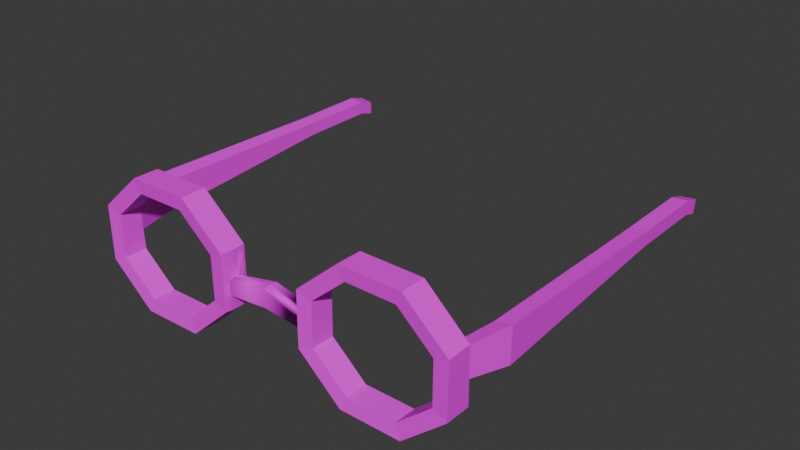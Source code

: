 # Source: Glasses.blend  (saved by Blender 5.1.30; exported with 4.5.12 LTS)
import bpy
from mathutils import Matrix  # noqa: F401  (used for matrix-valued properties, if any)

bpy.ops.wm.read_factory_settings(use_empty=True)
scene = bpy.context.scene
scene.name = 'Scene'

# ---- collections
col_collection = bpy.data.collections.new('Collection'); scene.collection.children.link(col_collection)

# ---- images (referenced by path relative to the original .blend; pixels are not part of the script)
import os
ASSET_DIR = os.environ.get("B2B_ASSET_DIR", "")  # directory of the original .blend (textures are referenced by path, not embedded)
HERE = os.path.dirname(os.path.abspath(__file__))  # packed textures are extracted next to this script under _unpacked/

def load_image(name, relpath, width, height, colorspace="sRGB"):
    """Load a texture the original file referenced (path relative to the .blend, or extracted next to this script)."""
    p = next((c for c in (os.path.join(HERE, relpath), os.path.join(ASSET_DIR, relpath)) if relpath and os.path.exists(c)), "")
    if p:
        img = bpy.data.images.load(p, check_existing=True)
        img.name = name
    else:  # same state as the original file: an image datablock whose file is absent (Cycles renders it pink)
        img = bpy.data.images.new(name, width, height)
        img.source = "FILE"
        img.filepath = "//" + (relpath or name)
    img.colorspace_settings.name = colorspace
    return img
img_castletexture_png = load_image('castletexture.png', 'castletexture.png', 1024, 1024, 'sRGB')
img_castletexture_png_001 = load_image('castletexture.png.001', 'castletexture.png', 1024, 1024, 'sRGB')

# ---- materials (node trees are filled in below, after node groups)
mat_material_001 = bpy.data.materials.new('Material.001')
mat_material_001.roughness = 0.5257
mat_material_002 = bpy.data.materials.new('Material.002')
mat_material_002.roughness = 0.5257

# ---- material node trees
mat_material_001.use_nodes = True; mat_material_001.node_tree.nodes.clear()
_N = mat_material_001.node_tree.nodes; _L = mat_material_001.node_tree.links
n0 = _N.new('ShaderNodeBsdfPrincipled'); n0.name = 'Principled BSDF'; n0.location = (0, 300)
n0.inputs[2].default_value = 0.5257
n0.inputs[3].default_value = 1.45
n0.inputs[27].default_value = (0.0, 0.0, 0.0, 1.0)
n0.inputs[28].default_value = 1.0
n1 = _N.new('ShaderNodeOutputMaterial'); n1.name = 'Material Output'; n1.location = (280, 300)
n2 = _N.new('ShaderNodeTexImage'); n2.name = 'Image Texture'; n2.location = (-480, 300)
n2.image = img_castletexture_png
_L.new(n2.outputs[0], n0.inputs[0])
_L.new(n0.outputs[0], n1.inputs[0])
n1.is_active_output = True
mat_material_002.use_nodes = True; mat_material_002.node_tree.nodes.clear()
_N = mat_material_002.node_tree.nodes; _L = mat_material_002.node_tree.links
n0 = _N.new('ShaderNodeBsdfPrincipled'); n0.name = 'Principled BSDF'; n0.location = (0, 300)
n0.inputs[2].default_value = 0.5257
n0.inputs[3].default_value = 1.45
n0.inputs[27].default_value = (0.0, 0.0, 0.0, 1.0)
n0.inputs[28].default_value = 1.0
n1 = _N.new('ShaderNodeOutputMaterial'); n1.name = 'Material Output'; n1.location = (280, 300)
n2 = _N.new('ShaderNodeTexImage'); n2.name = 'Image Texture'; n2.location = (-480, 300)
n2.image = img_castletexture_png_001
_L.new(n2.outputs[0], n0.inputs[0])
_L.new(n0.outputs[0], n1.inputs[0])
n1.is_active_output = True

# ---- world
world_world = bpy.data.worlds.new('World'); scene.world = world_world
world_world.use_nodes = True; world_world.node_tree.nodes.clear()
_N = world_world.node_tree.nodes; _L = world_world.node_tree.links
n0 = _N.new('ShaderNodeOutputWorld'); n0.name = 'World Output'; n0.location = (200, 100)
n1 = _N.new('ShaderNodeBackground'); n1.name = 'Background'; n1.location = (-200, 100)
n1.inputs[0].default_value = (0.05088, 0.05088, 0.05088, 1.0)
_L.new(n1.outputs[0], n0.inputs[0])
n0.is_active_output = True
world_world.color = (0.05088, 0.05088, 0.05088)
world_world.sun_shadow_jitter_overblur = 0.0

# ---- meshes
me_cylinder = bpy.data.meshes.new('Cylinder')
me_cylinder.from_pydata([(-0.0143, 0.0171, -0.001715), (-0.01426, 0.01288, -0.001715), (-0.01438, 0.02555, 0.001715), (-0.02806, 0.03738, -0.003431), (-0.02806, 0.03738, 0.003431), (-0.01438, 0.02555, -0.003431), (-0.01438, 0.02555, 0.003431), (-0.01421, 0.00866, -0.003431), (-0.01421, 0.00866, 0.003431), (-0.02766, -0.003385, -0.003431), (-0.02766, -0.003385, 0.003431), (-0.04685, -0.003532, -0.003431), (-0.04685, -0.003532, 0.003431), (-0.06053, 0.008304, -0.003431), (-0.06053, 0.008304, 0.003431), (-0.0607, 0.02519, -0.003431), (-0.0607, 0.02519, 0.003431), (-0.04725, 0.03723, -0.003431), (-0.04725, 0.03723, 0.003431), (-0.02947, 0.03433, -0.002918), (-0.02947, 0.03433, 0.002918), (-0.01783, 0.02426, -0.002918), (-0.01783, 0.02426, 0.002918), (-0.01768, 0.009894, -0.002918), (-0.01768, 0.009894, 0.002918), (-0.02912, -0.000352, -0.002918), (-0.02912, -0.000352, 0.002918), (-0.04544, -0.000477, -0.002918), (-0.04544, -0.000477, 0.002918), (-0.05708, 0.009591, -0.002918), (-0.05708, 0.009591, 0.002918), (-0.05723, 0.02396, -0.002918), (-0.05723, 0.02396, 0.002918), (-0.04579, 0.0342, -0.002918), (-0.04579, 0.0342, 0.002918), (-0.01421, 0.00866, 0.001715), (-0.01438, 0.02555, -0.001715), (-0.01421, 0.00866, -0.001715), (-0.0143, 0.0171, 0.001715), (-0.01426, 0.01288, 0.001715), (0.0143, 0.0171, 0.001715), (0.01426, 0.01288, 0.001715), (0.01438, 0.02555, -0.001715), (0.02806, 0.03738, 0.003431), (0.02806, 0.03738, -0.003431), (0.01438, 0.02555, 0.003431), (0.01438, 0.02555, -0.003431), (0.01421, 0.00866, 0.003431), (0.01421, 0.00866, -0.003431), (0.02766, -0.003385, 0.003431), (0.02766, -0.003385, -0.003431), (0.04685, -0.003532, 0.003431), (0.04685, -0.003532, -0.003431), (0.06053, 0.008304, 0.003431), (0.06053, 0.008304, -0.003431), (0.0607, 0.02519, 0.003431), (0.0607, 0.02519, -0.003431), (0.04725, 0.03723, 0.003431), (0.04725, 0.03723, -0.003431), (0.02947, 0.03433, 0.002918), (0.02947, 0.03433, -0.002918), (0.01783, 0.02426, 0.002918), (0.01783, 0.02426, -0.002918), (0.01768, 0.009894, 0.002918), (0.01768, 0.009894, -0.002918), (0.02912, -0.000352, 0.002918), (0.02912, -0.000352, -0.002918), (0.04544, -0.000477, 0.002918), (0.04544, -0.000477, -0.002918), (0.05708, 0.009591, 0.002918), (0.05708, 0.009591, -0.002918), (0.05723, 0.02396, 0.002918), (0.05723, 0.02396, -0.002918), (0.04579, 0.0342, 0.002918), (0.04579, 0.0342, -0.002918), (0.01421, 0.00866, -0.001715), (0.01438, 0.02555, 0.001715), (0.01421, 0.00866, 0.001715), (0.0143, 0.0171, -0.001715), (0.01426, 0.01288, -0.001715), (-0.01428, 0.01499, 0.001715), (-0.01426, 0.01288, 0.0), (-0.01428, 0.01499, -0.001715), (-0.0143, 0.0171, 0.0), (0.01428, 0.01499, -0.001715), (0.01426, 0.01288, 0.0), (0.01428, 0.01499, 0.001715), (0.0143, 0.0171, 0.0), (0.0, 0.01505, 0.001715), (0.0, 0.01927, 0.001715), (0.0, 0.01927, -0.001715), (0.0, 0.01505, -0.001715), (0.0, 0.01716, -0.001715), (0.0, 0.01505, 0.0), (0.0, 0.01927, 0.0), (0.0, 0.01716, 0.001715), (0.01428, 0.01499, 0.0), (-0.01428, 0.01499, 0.0), (-0.06414, 0.01607, -0.01553), (-0.06432, 0.02593, -0.01553), (-0.06049, 0.01682, -0.01502), (-0.06064, 0.02521, -0.01502), (0.06414, 0.01607, -0.01553), (0.06432, 0.02593, -0.01553), (0.06049, 0.01682, -0.01502), (0.06064, 0.02521, -0.01502), (-0.06414, 0.02171, -0.07946), (-0.06432, 0.02491, -0.07946), (-0.06049, 0.02195, -0.07895), (-0.06064, 0.02467, -0.07895), (0.06414, 0.02171, -0.07946), (0.06432, 0.02491, -0.07946), (0.06049, 0.02195, -0.07895), (0.06064, 0.02467, -0.07895), (-0.06414, 0.0219, -0.1037), (-0.06432, 0.02509, -0.1037), (-0.06049, 0.02214, -0.1032), (-0.06064, 0.02486, -0.1032), (0.06414, 0.0219, -0.1037), (0.06432, 0.02509, -0.1037), (0.06049, 0.02214, -0.1032), (0.06064, 0.02486, -0.1032), (-0.06414, 0.02036, -0.1083), (-0.06432, 0.02389, -0.1083), (-0.06049, 0.02063, -0.1078), (-0.06064, 0.02363, -0.1078), (0.06414, 0.02036, -0.1083), (0.06432, 0.02389, -0.1083), (0.06049, 0.02063, -0.1078), (0.06064, 0.02363, -0.1078), (-0.06061, 0.01675, -0.003431), (0.05715, 0.01677, -0.002918), (0.06061, 0.01675, -0.003431), (-0.05715, 0.01677, -0.002918)], [], [(38, 83, 0, 36, 2), (3, 4, 6, 2, 36, 5), (7, 37, 35, 8, 10, 9), (9, 10, 12, 11), (11, 12, 14, 13), (13, 14, 16, 15, 130), (10, 26, 28, 12), (15, 16, 18, 17), (17, 18, 4, 3), (12, 28, 30, 14), (19, 21, 22, 20), (21, 23, 24, 22), (23, 25, 26, 24), (25, 27, 28, 26), (27, 29, 30, 28), (29, 133, 31, 32, 30), (14, 30, 32, 16), (31, 33, 34, 32), (33, 19, 20, 34), (16, 32, 34, 18), (8, 24, 26, 10), (6, 22, 24, 8), (4, 20, 22, 6), (18, 34, 20, 4), (5, 21, 19, 3), (3, 19, 33, 17), (17, 33, 31, 15), (13, 29, 27, 11), (11, 27, 25, 9), (9, 25, 23, 7), (7, 23, 21, 5), (36, 0, 82, 1, 37, 7, 5), (8, 35, 39, 80, 38, 2, 6), (97, 82, 0, 83), (35, 37, 1, 81, 39), (78, 87, 40, 76, 42), (43, 44, 46, 42, 76, 45), (47, 77, 75, 48, 50, 49), (49, 50, 52, 51), (51, 52, 54, 53), (53, 54, 132, 56, 55), (50, 66, 68, 52), (55, 56, 58, 57), (57, 58, 44, 43), (52, 68, 70, 54), (59, 61, 62, 60), (61, 63, 64, 62), (63, 65, 66, 64), (65, 67, 68, 66), (67, 69, 70, 68), (69, 71, 72, 131, 70), (71, 73, 74, 72), (73, 59, 60, 74), (56, 72, 74, 58), (48, 64, 66, 50), (46, 62, 64, 48), (44, 60, 62, 46), (58, 74, 60, 44), (45, 61, 59, 43), (43, 59, 73, 57), (57, 73, 71, 55), (55, 71, 69, 53), (53, 69, 67, 51), (51, 67, 65, 49), (49, 65, 63, 47), (47, 63, 61, 45), (76, 40, 86, 41, 77, 47, 45), (48, 75, 79, 84, 78, 42, 46), (96, 86, 40, 87), (75, 77, 41, 85, 79), (95, 88, 41, 86), (94, 89, 40, 87), (93, 85, 41, 88), (92, 90, 78, 84), (91, 92, 84, 79), (1, 82, 92, 91), (82, 0, 90, 92), (81, 93, 88, 39), (1, 91, 93, 81), (91, 79, 85, 93), (90, 94, 87, 78), (0, 83, 94, 90), (83, 38, 89, 94), (89, 95, 86, 40), (38, 80, 95, 89), (80, 39, 88, 95), (84, 96, 87, 78), (79, 85, 96, 84), (85, 41, 86, 96), (80, 97, 83, 38), (39, 81, 97, 80), (81, 1, 82, 97), (104, 105, 113, 112), (102, 104, 112, 110), (106, 107, 115, 114), (107, 109, 117, 115), (100, 98, 106, 108), (101, 100, 108, 109), (105, 103, 111, 113), (103, 102, 110, 111), (99, 101, 109, 107), (98, 99, 107, 106), (119, 118, 126, 127), (121, 119, 127, 129), (110, 112, 120, 118), (112, 113, 121, 120), (108, 106, 114, 116), (109, 108, 116, 117), (113, 111, 119, 121), (111, 110, 118, 119), (123, 125, 124, 122), (126, 128, 129, 127), (115, 117, 125, 123), (114, 115, 123, 122), (118, 120, 128, 126), (120, 121, 129, 128), (116, 114, 122, 124), (117, 116, 124, 125), (104, 131, 72, 105), (104, 102, 132, 131), (72, 56, 103, 105), (102, 103, 56, 132), (54, 70, 131, 132), (98, 100, 133, 130), (31, 101, 99, 15), (15, 99, 98, 130), (31, 133, 100, 101), (29, 13, 130, 133)])
me_cylinder.polygons.foreach_set('use_smooth', [True] * 128)
_k = set([(0, 90), (1, 91), (2, 6), (2, 36), (3, 4), (3, 5), (3, 17), (3, 19), (4, 6), (4, 18), (4, 20), (5, 7), (5, 21), (5, 36), (6, 8), (6, 22), (7, 9), (7, 23), (7, 37), (8, 10), (8, 24), (8, 35), (9, 10), (9, 11), (9, 25), (10, 12), (10, 26), (11, 12), (11, 13), (11, 27), (12, 14), (12, 28), (13, 14), (13, 29), (13, 130), (14, 16), (14, 30), (15, 16), (15, 17), (15, 31), (15, 99), (15, 130), (16, 18), (16, 32), (17, 18), (17, 33), (18, 34), (19, 20), (19, 21), (19, 33), (20, 22), (20, 34), (21, 22), (21, 23), (22, 24), (23, 24), (23, 25), (24, 26), (25, 26), (25, 27), (26, 28), (27, 28), (27, 29), (28, 30), (29, 30), (29, 133), (30, 32), (31, 32), (31, 33), (31, 101), (31, 133), (32, 34), (33, 34), (35, 37), (38, 89), (39, 88), (40, 89), (41, 88), (42, 46), (42, 76), (43, 44), (43, 45), (43, 57), (43, 59), (44, 46), (44, 58), (44, 60), (45, 47), (45, 61), (45, 76), (46, 48), (46, 62), (47, 49), (47, 63), (47, 77), (48, 50), (48, 64), (48, 75), (49, 50), (49, 51), (49, 65), (50, 52), (50, 66), (51, 52), (51, 53), (51, 67), (52, 54), (52, 68), (53, 54), (53, 55), (53, 69), (54, 70), (54, 132), (55, 56), (55, 57), (55, 71), (56, 58), (56, 72), (56, 103), (56, 132), (57, 58), (57, 73), (58, 74), (59, 60), (59, 61), (59, 73), (60, 62), (60, 74), (61, 62), (61, 63), (62, 64), (63, 64), (63, 65), (64, 66), (65, 66), (65, 67), (66, 68), (67, 68), (67, 69), (68, 70), (69, 70), (69, 71), (70, 131), (71, 72), (71, 73), (72, 74), (72, 105), (72, 131), (73, 74), (75, 77), (78, 90), (79, 91), (88, 93), (89, 94), (90, 94), (91, 93), (98, 99), (98, 100), (98, 106), (98, 130), (99, 101), (99, 107), (100, 101), (100, 108), (100, 133), (101, 109), (102, 103), (102, 104), (102, 110), (102, 132), (103, 105), (103, 111), (104, 105), (104, 112), (104, 131), (105, 113), (106, 107), (106, 108), (106, 114), (107, 109), (107, 115), (108, 109), (108, 116), (109, 117), (110, 111), (110, 112), (110, 118), (111, 113), (111, 119), (112, 113), (112, 120), (113, 121), (114, 115), (114, 116), (114, 122), (115, 117), (115, 123), (116, 117), (116, 124), (117, 125), (118, 119), (118, 120), (118, 126), (119, 121), (119, 127), (120, 121), (120, 128), (121, 129), (122, 123), (122, 124), (123, 125), (124, 125), (126, 127), (126, 128), (127, 129), (128, 129), (130, 133), (131, 132)])
me_cylinder.attributes.new('sharp_edge', 'BOOLEAN', 'EDGE').data.foreach_set('value', [ (min(e.vertices), max(e.vertices)) in _k for e in me_cylinder.edges])
_uv = me_cylinder.uv_layers.new(name='UVMap')
_uv.uv.foreach_set('vector', [0.4232, 0.7809, 0.4235, 0.7788, 0.4237, 0.7767, 0.4242, 0.7767, 0.4242, 0.7822, 0.427, 0.774, 0.427, 0.785, 0.4242, 0.7767, 0.4242, 0.7754, 0.4242, 0.7747, 0.4242, 0.774, 0.4215, 0.774, 0.4215, 0.7767, 0.4215, 0.7822, 0.4215, 0.785, 0.4187, 0.785, 0.4187, 0.774, 0.4187, 0.774, 0.4187, 0.785, 0.416, 0.785, 0.416, 0.774, 0.416, 0.774, 0.416, 0.785, 0.4133, 0.785, 0.4133, 0.774, 0.4133, 0.774, 0.4133, 0.785, 0.4105, 0.785, 0.4105, 0.774, 0.4119, 0.774, 0.4187, 0.785, 0.4187, 0.785, 0.416, 0.785, 0.416, 0.785, 0.4105, 0.774, 0.4105, 0.785, 0.4078, 0.785, 0.4078, 0.774, 0.4078, 0.774, 0.4078, 0.785, 0.405, 0.785, 0.405, 0.774, 0.416, 0.785, 0.416, 0.785, 0.4133, 0.785, 0.4133, 0.785, 0.427, 0.774, 0.4242, 0.774, 0.4242, 0.785, 0.427, 0.785, 0.4242, 0.774, 0.4215, 0.774, 0.4215, 0.785, 0.4242, 0.785, 0.4215, 0.774, 0.4187, 0.774, 0.4187, 0.785, 0.4215, 0.785, 0.4187, 0.774, 0.416, 0.774, 0.416, 0.785, 0.4187, 0.785, 0.416, 0.774, 0.4133, 0.774, 0.4133, 0.785, 0.416, 0.785, 0.4133, 0.774, 0.4119, 0.774, 0.4105, 0.774, 0.4105, 0.785, 0.4133, 0.785, 0.4133, 0.785, 0.4133, 0.785, 0.4105, 0.785, 0.4105, 0.785, 0.4105, 0.774, 0.4078, 0.774, 0.4078, 0.785, 0.4105, 0.785, 0.4078, 0.774, 0.405, 0.774, 0.405, 0.785, 0.4078, 0.785, 0.4105, 0.785, 0.4105, 0.785, 0.4078, 0.785, 0.4078, 0.785, 0.4215, 0.785, 0.4215, 0.785, 0.4187, 0.785, 0.4187, 0.785, 0.4242, 0.785, 0.4242, 0.785, 0.4215, 0.785, 0.4235, 0.785, 0.427, 0.785, 0.427, 0.785, 0.4242, 0.785, 0.4242, 0.785, 0.4078, 0.785, 0.4078, 0.785, 0.405, 0.785, 0.427, 0.785, 0.4242, 0.774, 0.4242, 0.774, 0.427, 0.774, 0.427, 0.774, 0.427, 0.774, 0.427, 0.774, 0.4078, 0.774, 0.4078, 0.774, 0.4078, 0.774, 0.4078, 0.774, 0.4105, 0.774, 0.4105, 0.774, 0.4133, 0.774, 0.4133, 0.774, 0.416, 0.774, 0.416, 0.774, 0.416, 0.774, 0.416, 0.774, 0.4187, 0.774, 0.4187, 0.774, 0.4187, 0.774, 0.4187, 0.774, 0.4215, 0.774, 0.4215, 0.774, 0.4215, 0.774, 0.4215, 0.774, 0.4242, 0.774, 0.4229, 0.774, 0.4242, 0.7767, 0.4232, 0.7767, 0.4229, 0.7767, 0.4227, 0.7767, 0.4222, 0.7767, 0.4222, 0.774, 0.4242, 0.774, 0.4222, 0.785, 0.4222, 0.7795, 0.4227, 0.7802, 0.4232, 0.7809, 0.4237, 0.7815, 0.4242, 0.7822, 0.4242, 0.785, 0.4229, 0.7786, 0.4229, 0.7767, 0.4232, 0.7767, 0.4232, 0.7788, 0.4222, 0.7795, 0.4222, 0.7767, 0.4227, 0.7767, 0.4227, 0.7785, 0.4227, 0.7802, 0.4232, 0.7809, 0.4235, 0.7788, 0.4237, 0.7767, 0.4242, 0.7767, 0.4242, 0.7822, 0.427, 0.774, 0.427, 0.785, 0.4242, 0.7767, 0.4242, 0.7754, 0.4242, 0.7747, 0.4242, 0.774, 0.4215, 0.774, 0.4215, 0.7767, 0.4215, 0.7822, 0.4215, 0.785, 0.4187, 0.785, 0.4187, 0.774, 0.4187, 0.774, 0.4187, 0.785, 0.416, 0.785, 0.416, 0.774, 0.416, 0.774, 0.416, 0.785, 0.4133, 0.785, 0.4133, 0.774, 0.4133, 0.774, 0.4133, 0.785, 0.4119, 0.785, 0.4105, 0.785, 0.4105, 0.774, 0.4187, 0.785, 0.4187, 0.785, 0.416, 0.785, 0.416, 0.785, 0.4105, 0.774, 0.4105, 0.785, 0.4078, 0.785, 0.4078, 0.774, 0.4078, 0.774, 0.4078, 0.785, 0.405, 0.785, 0.405, 0.774, 0.416, 0.785, 0.416, 0.785, 0.4133, 0.785, 0.4133, 0.785, 0.427, 0.774, 0.4242, 0.774, 0.4242, 0.785, 0.427, 0.785, 0.4242, 0.774, 0.4215, 0.774, 0.4215, 0.785, 0.4242, 0.785, 0.4215, 0.774, 0.4187, 0.774, 0.4187, 0.785, 0.4215, 0.785, 0.4187, 0.774, 0.416, 0.774, 0.416, 0.785, 0.4187, 0.785, 0.416, 0.774, 0.4133, 0.774, 0.4133, 0.785, 0.416, 0.785, 0.4133, 0.774, 0.4105, 0.774, 0.4105, 0.785, 0.4119, 0.785, 0.4133, 0.785, 0.4105, 0.774, 0.4078, 0.774, 0.4078, 0.785, 0.4105, 0.785, 0.4078, 0.774, 0.405, 0.774, 0.405, 0.785, 0.4078, 0.785, 0.4105, 0.785, 0.4105, 0.785, 0.4078, 0.785, 0.4078, 0.785, 0.4215, 0.785, 0.4215, 0.785, 0.4187, 0.785, 0.4187, 0.785, 0.4242, 0.785, 0.4242, 0.785, 0.4215, 0.785, 0.4235, 0.785, 0.427, 0.785, 0.427, 0.785, 0.4242, 0.785, 0.4242, 0.785, 0.4078, 0.785, 0.4078, 0.785, 0.405, 0.785, 0.427, 0.785, 0.4242, 0.774, 0.4242, 0.774, 0.427, 0.774, 0.427, 0.774, 0.427, 0.774, 0.427, 0.774, 0.4078, 0.774, 0.4078, 0.774, 0.4078, 0.774, 0.4078, 0.774, 0.4105, 0.774, 0.4105, 0.774, 0.4105, 0.774, 0.4105, 0.774, 0.4133, 0.774, 0.4133, 0.774, 0.4133, 0.774, 0.4133, 0.774, 0.416, 0.774, 0.416, 0.774, 0.416, 0.774, 0.416, 0.774, 0.4187, 0.774, 0.4187, 0.774, 0.4187, 0.774, 0.4187, 0.774, 0.4215, 0.774, 0.4215, 0.774, 0.4215, 0.774, 0.4215, 0.774, 0.4242, 0.774, 0.4229, 0.774, 0.4242, 0.7767, 0.4232, 0.7767, 0.4229, 0.7767, 0.4227, 0.7767, 0.4222, 0.7767, 0.4222, 0.774, 0.4242, 0.774, 0.4222, 0.785, 0.4222, 0.7795, 0.4227, 0.7802, 0.4232, 0.7809, 0.4237, 0.7815, 0.4242, 0.7822, 0.4242, 0.785, 0.4229, 0.7786, 0.4229, 0.7767, 0.4232, 0.7767, 0.4232, 0.7788, 0.4222, 0.7795, 0.4222, 0.7767, 0.4227, 0.7767, 0.4227, 0.7785, 0.4227, 0.7802, 0.4231, 0.7788, 0.4227, 0.7785, 0.4227, 0.7767, 0.4229, 0.7767, 0.405, 0.763, 0.405, 0.763, 0.405, 0.763, 0.405, 0.763, 0.405, 0.763, 0.405, 0.763, 0.405, 0.763, 0.405, 0.763, 0.405, 0.763, 0.405, 0.763, 0.405, 0.763, 0.405, 0.763, 0.405, 0.763, 0.405, 0.763, 0.405, 0.763, 0.405, 0.763, 0.405, 0.763, 0.405, 0.763, 0.405, 0.763, 0.405, 0.763, 0.405, 0.763, 0.405, 0.763, 0.405, 0.763, 0.405, 0.763, 0.405, 0.763, 0.405, 0.763, 0.405, 0.763, 0.405, 0.763, 0.405, 0.763, 0.405, 0.763, 0.405, 0.763, 0.405, 0.763, 0.405, 0.763, 0.405, 0.763, 0.405, 0.763, 0.405, 0.763, 0.405, 0.763, 0.405, 0.763, 0.405, 0.763, 0.405, 0.763, 0.405, 0.763, 0.405, 0.763, 0.405, 0.763, 0.405, 0.763, 0.405, 0.763, 0.405, 0.763, 0.405, 0.763, 0.405, 0.763, 0.4235, 0.7791, 0.4231, 0.7788, 0.4229, 0.7767, 0.4232, 0.7767, 0.4237, 0.7815, 0.4232, 0.7809, 0.4231, 0.7788, 0.4235, 0.7791, 0.4232, 0.7809, 0.4227, 0.7802, 0.4227, 0.7785, 0.4231, 0.7788, 0.4229, 0.7805, 0.4229, 0.7786, 0.4232, 0.7788, 0.4232, 0.7809, 0.4227, 0.7802, 0.4227, 0.7785, 0.4229, 0.7786, 0.4229, 0.7805, 0.4227, 0.7785, 0.4227, 0.7767, 0.4229, 0.7767, 0.4229, 0.7786, 0.4229, 0.7805, 0.4229, 0.7786, 0.4232, 0.7788, 0.4232, 0.7809, 0.4227, 0.7802, 0.4227, 0.7785, 0.4229, 0.7786, 0.4229, 0.7805, 0.4227, 0.7785, 0.4227, 0.7767, 0.4229, 0.7767, 0.4229, 0.7786, 0.4133, 0.785, 0.4105, 0.785, 0.4105, 0.785, 0.4133, 0.785, 0.4133, 0.785, 0.4133, 0.785, 0.4133, 0.785, 0.4133, 0.785, 0.4133, 0.774, 0.4105, 0.774, 0.4105, 0.774, 0.4133, 0.774, 0.4105, 0.774, 0.4105, 0.774, 0.4105, 0.774, 0.4105, 0.774, 0.4133, 0.774, 0.4133, 0.774, 0.4133, 0.774, 0.4133, 0.774, 0.4105, 0.774, 0.4133, 0.774, 0.4133, 0.774, 0.4105, 0.774, 0.4105, 0.785, 0.4105, 0.785, 0.4105, 0.785, 0.4105, 0.785, 0.4105, 0.785, 0.4133, 0.785, 0.4133, 0.785, 0.4105, 0.785, 0.4105, 0.774, 0.4105, 0.774, 0.4105, 0.774, 0.4105, 0.774, 0.4133, 0.774, 0.4105, 0.774, 0.4105, 0.774, 0.4133, 0.774, 0.4105, 0.785, 0.4133, 0.785, 0.4133, 0.785, 0.4105, 0.785, 0.4105, 0.785, 0.4105, 0.785, 0.4105, 0.785, 0.4105, 0.785, 0.4133, 0.785, 0.4133, 0.785, 0.4133, 0.785, 0.4133, 0.785, 0.4133, 0.785, 0.4105, 0.785, 0.4105, 0.785, 0.4133, 0.785, 0.4133, 0.774, 0.4133, 0.774, 0.4133, 0.774, 0.4133, 0.774, 0.4105, 0.774, 0.4133, 0.774, 0.4133, 0.774, 0.4105, 0.774, 0.4105, 0.785, 0.4105, 0.785, 0.4105, 0.785, 0.4105, 0.785, 0.4105, 0.785, 0.4133, 0.785, 0.4133, 0.785, 0.4105, 0.785, 0.4105, 0.774, 0.4105, 0.774, 0.4133, 0.774, 0.4133, 0.774, 0.4133, 0.785, 0.4133, 0.785, 0.4105, 0.785, 0.4105, 0.785, 0.4105, 0.774, 0.4105, 0.774, 0.4105, 0.774, 0.4105, 0.774, 0.4133, 0.774, 0.4105, 0.774, 0.4105, 0.774, 0.4133, 0.774, 0.4133, 0.785, 0.4133, 0.785, 0.4133, 0.785, 0.4133, 0.785, 0.4133, 0.785, 0.4105, 0.785, 0.4105, 0.785, 0.4133, 0.785, 0.4133, 0.774, 0.4133, 0.774, 0.4133, 0.774, 0.4133, 0.774, 0.4105, 0.774, 0.4133, 0.774, 0.4133, 0.774, 0.4105, 0.774, 0.4133, 0.785, 0.4119, 0.785, 0.4105, 0.785, 0.4105, 0.785, 0.4133, 0.785, 0.4133, 0.785, 0.405, 0.763, 0.4119, 0.785, 0.4105, 0.785, 0.4105, 0.785, 0.4105, 0.785, 0.4105, 0.785, 0.4133, 0.785, 0.4105, 0.785, 0.4105, 0.785, 0.405, 0.763, 0.4133, 0.785, 0.4133, 0.785, 0.4119, 0.785, 0.405, 0.763, 0.4133, 0.774, 0.4133, 0.774, 0.405, 0.763, 0.405, 0.763, 0.4105, 0.774, 0.4105, 0.774, 0.4105, 0.774, 0.4105, 0.774, 0.4105, 0.774, 0.4105, 0.774, 0.4133, 0.774, 0.405, 0.763, 0.4105, 0.774, 0.405, 0.763, 0.4133, 0.774, 0.4105, 0.774, 0.4133, 0.774, 0.4133, 0.774, 0.405, 0.763, 0.4119, 0.774])
me_cylinder.materials.append(mat_material_001)
me_cylinder.update()
me_cylinder.normals_split_custom_set([tuple(v) for v in zip(*[iter([1.0, 0.009909, 2.383e-05, 1.0, 0.009949, 0.0, 1.0, 0.009909, -2.383e-05, 1.0, 0.009919, -1.787e-05, 1.0, 0.009919, 1.787e-05, 0.6542, 0.7564, 0.0, 0.6542, 0.7564, 0.0, 0.6542, 0.7564, 0.0, 0.6542, 0.7564, 0.0, 0.6542, 0.7564, 0.0, 0.6542, 0.7564, 0.0, 0.6672, -0.7449, 0.0, 0.6672, -0.7449, 0.0, 0.6672, -0.7449, 0.0, 0.6672, -0.7449, 0.0, 0.6672, -0.7449, 0.0, 0.6672, -0.7449, 0.0, 0.007662, -1.0, 0.0, 0.007662, -1.0, 0.0, 0.007662, -1.0, 0.0, 0.007662, -1.0, 0.0, -0.6542, -0.7563, 0.0, -0.6542, -0.7563, 0.0, -0.6542, -0.7563, 0.0, -0.6542, -0.7563, 0.0, -1.0, -0.009948, 1.344e-07, -1.0, -0.009948, 1.344e-07, -1.0, -0.009948, 1.344e-07, -1.0, -0.009948, 1.344e-07, -1.0, -0.009948, 1.344e-07, -0.001273, 0.1662, 0.9861, -0.001273, 0.1662, 0.9861, -0.001273, 0.1662, 0.9861, -0.001273, 0.1662, 0.9861, -0.6672, 0.7449, 0.0, -0.6672, 0.7449, 0.0, -0.6672, 0.7449, 0.0, -0.6672, 0.7449, 0.0, -0.007714, 1.0, 0.0, -0.007714, 1.0, 0.0, -0.007714, 1.0, 0.0, -0.007714, 1.0, 0.0, 0.1027, 0.1187, 0.9876, 0.1027, 0.1187, 0.9876, 0.1027, 0.1187, 0.9876, 0.1027, 0.1187, 0.9876, -0.6542, -0.7563, 0.0, -0.6542, -0.7563, 0.0, -0.6542, -0.7563, 0.0, -0.6542, -0.7563, 0.0, -1.0, -0.009885, 0.0, -1.0, -0.009885, 0.0, -1.0, -0.009885, 0.0, -1.0, -0.009885, 0.0, -0.6672, 0.7449, 0.0, -0.6672, 0.7449, 0.0, -0.6672, 0.7449, 0.0, -0.6672, 0.7449, 0.0, -0.007659, 1.0, 0.0, -0.007659, 1.0, 0.0, -0.007659, 1.0, 0.0, -0.007659, 1.0, 0.0, 0.6542, 0.7564, 0.0, 0.6542, 0.7564, 0.0, 0.6542, 0.7564, 0.0, 0.6542, 0.7564, 0.0, 1.0, 0.009954, 4.266e-05, 1.0, 0.009954, 4.266e-05, 1.0, 0.009954, 4.266e-05, 1.0, 0.009954, 4.266e-05, 1.0, 0.009954, 4.266e-05, 0.1467, 0.00146, 0.9892, 0.1467, 0.00146, 0.9892, 0.1467, 0.00146, 0.9892, 0.1467, 0.00146, 0.9892, 0.6671, -0.7449, 0.0, 0.6671, -0.7449, 0.0, 0.6671, -0.7449, 0.0, 0.6671, -0.7449, 0.0, 0.00772, -1.0, 0.0, 0.00772, -1.0, 0.0, 0.00772, -1.0, 0.0, 0.00772, -1.0, 0.0, 0.1045, -0.1167, 0.9877, 0.1045, -0.1167, 0.9877, 0.1045, -0.1167, 0.9877, 0.1045, -0.1167, 0.9877, -0.1045, 0.1167, 0.9877, -0.1045, 0.1167, 0.9877, -0.1045, 0.1167, 0.9877, -0.1045, 0.1167, 0.9877, -0.1464, -0.001526, 0.9892, -0.1464, -0.001526, 0.9892, -0.1464, -0.001526, 0.9892, -0.1464, -0.001526, 0.9892, -0.1027, -0.1187, 0.9876, -0.1027, -0.1187, 0.9876, -0.1027, -0.1187, 0.9876, -0.1027, -0.1187, 0.9876, 0.001282, -0.1662, 0.9861, 0.001282, -0.1662, 0.9861, 0.001282, -0.1662, 0.9861, 0.001282, -0.1662, 0.9861, -0.1027, -0.1187, -0.9876, -0.1027, -0.1187, -0.9876, -0.1027, -0.1187, -0.9876, -0.1027, -0.1187, -0.9876, 0.001282, -0.1662, -0.9861, 0.001282, -0.1662, -0.9861, 0.001282, -0.1662, -0.9861, 0.001282, -0.1662, -0.9861, 0.1045, -0.1167, -0.9877, 0.1045, -0.1167, -0.9877, 0.1045, -0.1167, -0.9877, 0.1045, -0.1167, -0.9877, 0.1027, 0.1187, -0.9876, 0.1027, 0.1187, -0.9876, 0.1027, 0.1187, -0.9876, 0.1027, 0.1187, -0.9876, -0.001273, 0.1662, -0.9861, -0.001273, 0.1662, -0.9861, -0.001273, 0.1662, -0.9861, -0.001273, 0.1662, -0.9861, -0.1045, 0.1167, -0.9877, -0.1045, 0.1167, -0.9877, -0.1045, 0.1167, -0.9877, -0.1045, 0.1167, -0.9877, -0.1467, -0.001451, -0.9892, -0.1467, -0.001451, -0.9892, -0.1467, -0.001451, -0.9892, -0.1467, -0.001451, -0.9892, 1.0, 0.009919, -1.787e-05, 1.0, 0.009909, -2.383e-05, 1.0, 0.009889, -3.575e-05, 1.0, 0.009909, -2.383e-05, 1.0, 0.009919, -1.787e-05, 1.0, 0.009889, -3.575e-05, 1.0, 0.009889, -3.575e-05, 1.0, 0.009889, 3.575e-05, 1.0, 0.009919, 1.787e-05, 1.0, 0.009909, 2.383e-05, 1.0, 0.009889, 3.575e-05, 1.0, 0.009909, 2.383e-05, 1.0, 0.009919, 1.787e-05, 1.0, 0.009889, 3.575e-05, 1.0, 0.009711, 0.0, 1.0, 0.009711, 0.0, 1.0, 0.009953, 2.301e-08, 0.9999, 0.01005, -2.759e-08, 1.0, 0.009919, 1.787e-05, 1.0, 0.009919, -1.787e-05, 1.0, 0.009909, -2.383e-05, 1.0, 0.00995, 0.0, 1.0, 0.009909, 2.383e-05, -1.0, 0.009909, -2.383e-05, -1.0, 0.009949, 0.0, -1.0, 0.009909, 2.383e-05, -1.0, 0.009919, 1.787e-05, -1.0, 0.009919, -1.787e-05, -0.6542, 0.7564, 0.0, -0.6542, 0.7564, 0.0, -0.6542, 0.7564, 0.0, -0.6542, 0.7564, 0.0, -0.6542, 0.7564, 0.0, -0.6542, 0.7564, 0.0, -0.6672, -0.7449, 0.0, -0.6672, -0.7449, 0.0, -0.6672, -0.7449, 0.0, -0.6672, -0.7449, 0.0, -0.6672, -0.7449, 0.0, -0.6672, -0.7449, 0.0, -0.007662, -1.0, 0.0, -0.007662, -1.0, 0.0, -0.007662, -1.0, 0.0, -0.007662, -1.0, 0.0, 0.6542, -0.7563, 0.0, 0.6542, -0.7563, 0.0, 0.6542, -0.7563, 0.0, 0.6542, -0.7563, 0.0, 1.0, -0.009948, 1.344e-07, 1.0, -0.009948, 1.344e-07, 1.0, -0.009948, 1.344e-07, 1.0, -0.009948, 1.344e-07, 1.0, -0.009948, 1.344e-07, 0.001273, 0.1662, -0.9861, 0.001273, 0.1662, -0.9861, 0.001273, 0.1662, -0.9861, 0.001273, 0.1662, -0.9861, 0.6672, 0.7449, 0.0, 0.6672, 0.7449, 0.0, 0.6672, 0.7449, 0.0, 0.6672, 0.7449, 0.0, 0.007714, 1.0, 0.0, 0.007714, 1.0, 0.0, 0.007714, 1.0, 0.0, 0.007714, 1.0, 0.0, -0.1027, 0.1187, -0.9876, -0.1027, 0.1187, -0.9876, -0.1027, 0.1187, -0.9876, -0.1027, 0.1187, -0.9876, 0.6542, -0.7563, 0.0, 0.6542, -0.7563, 0.0, 0.6542, -0.7563, 0.0, 0.6542, -0.7563, 0.0, 1.0, -0.009885, 0.0, 1.0, -0.009885, 0.0, 1.0, -0.009885, 0.0, 1.0, -0.009885, 0.0, 0.6672, 0.7449, 0.0, 0.6672, 0.7449, 0.0, 0.6672, 0.7449, 0.0, 0.6672, 0.7449, 0.0, 0.007659, 1.0, 0.0, 0.007659, 1.0, 0.0, 0.007659, 1.0, 0.0, 0.007659, 1.0, 0.0, -0.6542, 0.7564, 0.0, -0.6542, 0.7564, 0.0, -0.6542, 0.7564, 0.0, -0.6542, 0.7564, 0.0, -1.0, 0.009954, 4.266e-05, -1.0, 0.009954, 4.266e-05, -1.0, 0.009954, 4.266e-05, -1.0, 0.009954, 4.266e-05, -1.0, 0.009954, 4.266e-05, -0.6671, -0.7449, 0.0, -0.6671, -0.7449, 0.0, -0.6671, -0.7449, 0.0, -0.6671, -0.7449, 0.0, -0.00772, -1.0, 0.0, -0.00772, -1.0, 0.0, -0.00772, -1.0, 0.0, -0.00772, -1.0, 0.0, -0.1045, -0.1167, -0.9877, -0.1045, -0.1167, -0.9877, -0.1045, -0.1167, -0.9877, -0.1045, -0.1167, -0.9877, 0.1045, 0.1167, -0.9877, 0.1045, 0.1167, -0.9877, 0.1045, 0.1167, -0.9877, 0.1045, 0.1167, -0.9877, 0.1464, -0.001526, -0.9892, 0.1464, -0.001526, -0.9892, 0.1464, -0.001526, -0.9892, 0.1464, -0.001526, -0.9892, 0.1027, -0.1187, -0.9876, 0.1027, -0.1187, -0.9876, 0.1027, -0.1187, -0.9876, 0.1027, -0.1187, -0.9876, -0.001282, -0.1662, -0.9861, -0.001282, -0.1662, -0.9861, -0.001282, -0.1662, -0.9861, -0.001282, -0.1662, -0.9861, 0.1027, -0.1187, 0.9876, 0.1027, -0.1187, 0.9876, 0.1027, -0.1187, 0.9876, 0.1027, -0.1187, 0.9876, -0.001282, -0.1662, 0.9861, -0.001282, -0.1662, 0.9861, -0.001282, -0.1662, 0.9861, -0.001282, -0.1662, 0.9861, -0.1045, -0.1167, 0.9877, -0.1045, -0.1167, 0.9877, -0.1045, -0.1167, 0.9877, -0.1045, -0.1167, 0.9877, -0.1467, 0.00146, 0.9892, -0.1467, 0.00146, 0.9892, -0.1467, 0.00146, 0.9892, -0.1467, 0.00146, 0.9892, -0.1027, 0.1187, 0.9876, -0.1027, 0.1187, 0.9876, -0.1027, 0.1187, 0.9876, -0.1027, 0.1187, 0.9876, 0.001273, 0.1662, 0.9861, 0.001273, 0.1662, 0.9861, 0.001273, 0.1662, 0.9861, 0.001273, 0.1662, 0.9861, 0.1045, 0.1167, 0.9877, 0.1045, 0.1167, 0.9877, 0.1045, 0.1167, 0.9877, 0.1045, 0.1167, 0.9877, 0.1467, -0.001451, 0.9892, 0.1467, -0.001451, 0.9892, 0.1467, -0.001451, 0.9892, 0.1467, -0.001451, 0.9892, -1.0, 0.009919, 1.787e-05, -1.0, 0.009909, 2.383e-05, -1.0, 0.009889, 3.575e-05, -1.0, 0.009909, 2.383e-05, -1.0, 0.009919, 1.787e-05, -1.0, 0.009889, 3.575e-05, -1.0, 0.009889, 3.575e-05, -1.0, 0.009889, -3.575e-05, -1.0, 0.009919, -1.787e-05, -1.0, 0.009909, -2.383e-05, -1.0, 0.009889, -3.575e-05, -1.0, 0.009909, -2.383e-05, -1.0, 0.009919, -1.787e-05, -1.0, 0.009889, -3.575e-05, -1.0, 0.009711, 0.0, -1.0, 0.009711, 0.0, -1.0, 0.009953, -2.301e-08, -0.9999, 0.01005, 2.759e-08, -1.0, 0.009919, -1.787e-05, -1.0, 0.009919, 1.787e-05, -1.0, 0.009909, 2.383e-05, -1.0, 0.00995, 0.0, -1.0, 0.009909, -2.383e-05, -7.068e-16, 0.0, 1.0, -2.579e-16, 0.0, 1.0, -7.546e-09, 0.0, 1.0, -6.826e-10, 0.0, 1.0, 0.1499, 0.9887, 0.0, 0.1499, 0.9887, 0.0, 0.1499, 0.9887, 0.0, 0.1499, 0.9887, 0.0, -0.1504, -0.9886, 0.0, -0.1504, -0.9886, 0.0, -0.1504, -0.9886, 0.0, -0.1504, -0.9886, 0.0, -3.584e-10, 0.0, -1.0, -3.767e-09, 0.0, -1.0, 0.0, 0.0, -1.0, 0.0, 0.0, -1.0, 3.773e-09, 0.0, -1.0, -3.584e-10, 0.0, -1.0, 0.0, 0.0, -1.0, 0.0, 0.0, -1.0, 7.546e-09, 0.0, -1.0, 6.826e-10, 0.0, -1.0, -3.584e-10, 0.0, -1.0, 3.773e-09, 0.0, -1.0, 6.826e-10, 0.0, -1.0, -7.534e-09, 0.0, -1.0, -3.767e-09, 0.0, -1.0, -3.584e-10, 0.0, -1.0, 0.1504, -0.9886, 0.0, 0.1504, -0.9886, 0.0, 0.1504, -0.9886, 0.0, 0.1504, -0.9886, 0.0, 0.1504, -0.9886, 0.0, 0.1504, -0.9886, 0.0, 0.1504, -0.9886, 0.0, 0.1504, -0.9886, 0.0, -0.1504, -0.9886, 0.0, -0.1504, -0.9886, 0.0, -0.1504, -0.9886, 0.0, -0.1504, -0.9886, 0.0, 0.1499, 0.9887, 0.0, 0.1499, 0.9887, 0.0, 0.1499, 0.9887, 0.0, 0.1499, 0.9887, 0.0, -0.1499, 0.9887, 0.0, -0.1499, 0.9887, 0.0, -0.1499, 0.9887, 0.0, -0.1499, 0.9887, 0.0, -0.1499, 0.9887, 0.0, -0.1499, 0.9887, 0.0, -0.1499, 0.9887, 0.0, -0.1499, 0.9887, 0.0, -9.38e-16, 0.0, 1.0, -7.068e-16, 0.0, 1.0, -6.826e-10, 0.0, 1.0, 7.534e-09, 0.0, 1.0, -7.534e-09, 0.0, 1.0, 6.826e-10, 0.0, 1.0, -7.068e-16, 0.0, 1.0, -9.38e-16, 0.0, 1.0, 6.826e-10, 0.0, 1.0, 7.546e-09, 0.0, 1.0, -2.579e-16, 0.0, 1.0, -7.068e-16, 0.0, 1.0, -1.0, 0.009711, 0.0, -1.0, 0.009711, 0.0, -0.9999, 0.01005, 2.759e-08, -1.0, 0.009953, 1.609e-07, -1.0, 0.009947, 0.0, -1.0, 0.009947, 0.0, -1.0, 0.009711, 0.0, -1.0, 0.009711, 0.0, -1.0, 0.009947, 0.0, -1.0, 0.009947, 0.0, -1.0, 0.009711, 0.0, -1.0, 0.009711, 0.0, 1.0, 0.009711, 0.0, 1.0, 0.009711, 0.0, 0.9999, 0.01005, -2.759e-08, 1.0, 0.009953, -1.609e-07, 1.0, 0.009947, 0.0, 1.0, 0.009947, 0.0, 1.0, 0.009711, 0.0, 1.0, 0.009711, 0.0, 1.0, 0.009947, 0.0, 1.0, 0.009947, 0.0, 1.0, 0.009711, 0.0, 1.0, 0.009711, 0.0, -0.9996, 0.02717, 0.0009765, -0.9996, 0.02717, 0.0009765, -0.9996, 0.02717, 0.0009765, -0.9996, 0.02717, 0.0009765, -0.1461, -0.9858, -0.08305, -0.1461, -0.9858, -0.08305, -0.1461, -0.9858, -0.08305, -0.1461, -0.9858, -0.08305, -0.9985, -0.05525, -0.0004277, -0.9985, -0.05525, -0.0004277, -0.9985, -0.05525, -0.0004277, -0.9985, -0.05525, -0.0004277, 0.06242, 0.998, 0.007727, 0.06242, 0.998, 0.007727, 0.06242, 0.998, 0.007727, 0.06242, 0.998, 0.007727, 0.1461, -0.9858, -0.08305, 0.1461, -0.9858, -0.08305, 0.1461, -0.9858, -0.08305, 0.1461, -0.9858, -0.08305, 0.9996, 0.02717, 0.0009765, 0.9996, 0.02717, 0.0009765, 0.9996, 0.02717, 0.0009765, 0.9996, 0.02717, 0.0009765, -0.1304, 0.9914, -0.0121, -0.1304, 0.9914, -0.0121, -0.1304, 0.9914, -0.0121, -0.1304, 0.9914, -0.0121, 0.9996, -0.02709, -0.0009781, 0.9996, -0.02709, -0.0009781, 0.9996, -0.02709, -0.0009781, 0.9996, -0.02709, -0.0009781, 0.1304, 0.9914, -0.0121, 0.1304, 0.9914, -0.0121, 0.1304, 0.9914, -0.0121, 0.1304, 0.9914, -0.0121, -0.9996, -0.02709, -0.0009781, -0.9996, -0.02709, -0.0009781, -0.9996, -0.02709, -0.0009781, -0.9996, -0.02709, -0.0009781, 0.9985, -0.05254, 0.0158, 0.9985, -0.05254, 0.0158, 0.9985, -0.05254, 0.0158, 0.9985, -0.05254, 0.0158, -0.1001, 0.9613, -0.2568, -0.1001, 0.9613, -0.2568, -0.1001, 0.9613, -0.2568, -0.1001, 0.9613, -0.2568, -0.06774, -0.9977, -0.007725, -0.06774, -0.9977, -0.007725, -0.06774, -0.9977, -0.007725, -0.06774, -0.9977, -0.007725, -0.9985, 0.05541, 0.000429, -0.9985, 0.05541, 0.000429, -0.9985, 0.05541, 0.000429, -0.9985, 0.05541, 0.000429, 0.06774, -0.9977, -0.007725, 0.06774, -0.9977, -0.007725, 0.06774, -0.9977, -0.007725, 0.06774, -0.9977, -0.007725, 0.9985, 0.05541, 0.000429, 0.9985, 0.05541, 0.000429, 0.9985, 0.05541, 0.000429, 0.9985, 0.05541, 0.000429, -0.06242, 0.998, 0.007727, -0.06242, 0.998, 0.007727, -0.06242, 0.998, 0.007727, -0.06242, 0.998, 0.007727, 0.9985, -0.05525, -0.0004277, 0.9985, -0.05525, -0.0004277, 0.9985, -0.05525, -0.0004277, 0.9985, -0.05525, -0.0004277, 0.1386, 0.006961, -0.9903, 0.1386, 0.006961, -0.9903, 0.1386, 0.006961, -0.9903, 0.1386, 0.006961, -0.9903, -0.1386, 0.006961, -0.9903, -0.1386, 0.006961, -0.9903, -0.1386, 0.006961, -0.9903, -0.1386, 0.006961, -0.9903, 0.09967, 0.9613, -0.257, 0.09967, 0.9613, -0.257, 0.09967, 0.9613, -0.257, 0.09967, 0.9613, -0.257, -0.9985, -0.05254, 0.0158, -0.9985, -0.05254, 0.0158, -0.9985, -0.05254, 0.0158, -0.9985, -0.05254, 0.0158, -0.02231, -0.9483, 0.3166, -0.02231, -0.9483, 0.3166, -0.02231, -0.9483, 0.3166, -0.02231, -0.9483, 0.3166, -0.9985, 0.05269, -0.01584, -0.9985, 0.05269, -0.01584, -0.9985, 0.05269, -0.01584, -0.9985, 0.05269, -0.01584, 0.02231, -0.9483, 0.3166, 0.02231, -0.9483, 0.3166, 0.02231, -0.9483, 0.3166, 0.02231, -0.9483, 0.3166, 0.9985, 0.05269, -0.01584, 0.9985, 0.05269, -0.01584, 0.9985, 0.05269, -0.01584, 0.9985, 0.05269, -0.01584, -0.9633, 0.01379, -0.2681, -0.9633, 0.01379, -0.2681, -0.9633, 0.01379, -0.2681, -0.9633, 0.01379, -0.2681, -0.1095, -0.994, -0.005033, -0.1095, -0.994, -0.005033, -0.1095, -0.994, -0.005033, -0.1095, -0.994, -0.005033, -0.2634, 0.9647, 0.002809, -0.2634, 0.9647, 0.002809, -0.2634, 0.9647, 0.002809, -0.2634, 0.9647, 0.002809, 0.9589, -0.01367, 0.2835, 0.9589, -0.01367, 0.2835, 0.9589, -0.01367, 0.2835, 0.9589, -0.01367, 0.2835, -0.1467, 0.001455, -0.9892, -0.1467, 0.001455, -0.9892, -0.1467, 0.001455, -0.9892, -0.1467, 0.001455, -0.9892, 0.1095, -0.994, -0.005033, 0.1095, -0.994, -0.005033, 0.1095, -0.994, -0.005033, 0.1095, -0.994, -0.005033, 0.2634, 0.9647, 0.002809, 0.2634, 0.9647, 0.002809, 0.2634, 0.9647, 0.002809, 0.2634, 0.9647, 0.002809, -0.9589, -0.01367, 0.2835, -0.9589, -0.01367, 0.2835, -0.9589, -0.01367, 0.2835, -0.9589, -0.01367, 0.2835, 0.9633, 0.01379, -0.2681, 0.9633, 0.01379, -0.2681, 0.9633, 0.01379, -0.2681, 0.9633, 0.01379, -0.2681, 0.1467, 0.001455, -0.9892, 0.1467, 0.001455, -0.9892, 0.1467, 0.001455, -0.9892, 0.1467, 0.001455, -0.9892])] * 3)])
me_cylinder_001 = bpy.data.meshes.new('Cylinder.001')
me_cylinder_001.from_pydata([(-0.0143, 0.0171, -0.001715), (-0.01426, 0.01288, -0.001715), (-0.01438, 0.02555, 0.001715), (-0.02806, 0.03738, -0.003431), (-0.02806, 0.03738, 0.003431), (-0.01438, 0.02555, -0.003431), (-0.01438, 0.02555, 0.003431), (-0.01421, 0.00866, -0.003431), (-0.01421, 0.00866, 0.003431), (-0.02766, -0.003385, -0.003431), (-0.02766, -0.003385, 0.003431), (-0.04685, -0.003532, -0.003431), (-0.04685, -0.003532, 0.003431), (-0.06053, 0.008304, -0.003431), (-0.06053, 0.008304, 0.003431), (-0.0607, 0.02519, -0.003431), (-0.0607, 0.02519, 0.003431), (-0.04725, 0.03723, -0.003431), (-0.04725, 0.03723, 0.003431), (-0.02947, 0.03433, -0.002918), (-0.02947, 0.03433, 0.002918), (-0.01783, 0.02426, -0.002918), (-0.01783, 0.02426, 0.002918), (-0.01768, 0.009894, -0.002918), (-0.01768, 0.009894, 0.002918), (-0.02912, -0.000352, -0.002918), (-0.02912, -0.000352, 0.002918), (-0.04544, -0.000477, -0.002918), (-0.04544, -0.000477, 0.002918), (-0.05708, 0.009591, -0.002918), (-0.05708, 0.009591, 0.002918), (-0.05723, 0.02396, -0.002918), (-0.05723, 0.02396, 0.002918), (-0.04579, 0.0342, -0.002918), (-0.04579, 0.0342, 0.002918), (-0.01421, 0.00866, 0.001715), (-0.01438, 0.02555, -0.001715), (-0.01421, 0.00866, -0.001715), (-0.0143, 0.0171, 0.001715), (-0.01426, 0.01288, 0.001715), (0.0143, 0.0171, 0.001715), (0.01426, 0.01288, 0.001715), (0.01438, 0.02555, -0.001715), (0.02806, 0.03738, 0.003431), (0.02806, 0.03738, -0.003431), (0.01438, 0.02555, 0.003431), (0.01438, 0.02555, -0.003431), (0.01421, 0.00866, 0.003431), (0.01421, 0.00866, -0.003431), (0.02766, -0.003385, 0.003431), (0.02766, -0.003385, -0.003431), (0.04685, -0.003532, 0.003431), (0.04685, -0.003532, -0.003431), (0.06053, 0.008304, 0.003431), (0.06053, 0.008304, -0.003431), (0.0607, 0.02519, 0.003431), (0.0607, 0.02519, -0.003431), (0.04725, 0.03723, 0.003431), (0.04725, 0.03723, -0.003431), (0.02947, 0.03433, 0.002918), (0.02947, 0.03433, -0.002918), (0.01783, 0.02426, 0.002918), (0.01783, 0.02426, -0.002918), (0.01768, 0.009894, 0.002918), (0.01768, 0.009894, -0.002918), (0.02912, -0.000352, 0.002918), (0.02912, -0.000352, -0.002918), (0.04544, -0.000477, 0.002918), (0.04544, -0.000477, -0.002918), (0.05708, 0.009591, 0.002918), (0.05708, 0.009591, -0.002918), (0.05723, 0.02396, 0.002918), (0.05723, 0.02396, -0.002918), (0.04579, 0.0342, 0.002918), (0.04579, 0.0342, -0.002918), (0.01421, 0.00866, -0.001715), (0.01438, 0.02555, 0.001715), (0.01421, 0.00866, 0.001715), (0.0143, 0.0171, -0.001715), (0.01426, 0.01288, -0.001715), (-0.01428, 0.01499, 0.001715), (-0.01426, 0.01288, 0.0), (-0.01428, 0.01499, -0.001715), (-0.0143, 0.0171, 0.0), (0.01428, 0.01499, -0.001715), (0.01426, 0.01288, 0.0), (0.01428, 0.01499, 0.001715), (0.0143, 0.0171, 0.0), (0.0, 0.01505, 0.001715), (0.0, 0.01927, 0.001715), (0.0, 0.01927, -0.001715), (0.0, 0.01505, -0.001715), (0.0, 0.01716, -0.001715), (0.0, 0.01505, 0.0), (0.0, 0.01927, 0.0), (0.0, 0.01716, 0.001715), (0.01428, 0.01499, 0.0), (-0.01428, 0.01499, 0.0), (-0.06414, 0.01607, -0.01553), (-0.06432, 0.02593, -0.01553), (-0.06049, 0.01682, -0.01502), (-0.06064, 0.02521, -0.01502), (0.06414, 0.01607, -0.01553), (0.06432, 0.02593, -0.01553), (0.06049, 0.01682, -0.01502), (0.06064, 0.02521, -0.01502), (-0.06414, 0.02171, -0.07946), (-0.06432, 0.02491, -0.07946), (-0.06049, 0.02195, -0.07895), (-0.06064, 0.02467, -0.07895), (0.06414, 0.02171, -0.07946), (0.06432, 0.02491, -0.07946), (0.06049, 0.02195, -0.07895), (0.06064, 0.02467, -0.07895), (-0.06414, 0.0219, -0.1037), (-0.06432, 0.02509, -0.1037), (-0.06049, 0.02214, -0.1032), (-0.06064, 0.02486, -0.1032), (0.06414, 0.0219, -0.1037), (0.06432, 0.02509, -0.1037), (0.06049, 0.02214, -0.1032), (0.06064, 0.02486, -0.1032), (-0.06414, 0.02036, -0.1083), (-0.06432, 0.02389, -0.1083), (-0.06049, 0.02063, -0.1078), (-0.06064, 0.02363, -0.1078), (0.06414, 0.02036, -0.1083), (0.06432, 0.02389, -0.1083), (0.06049, 0.02063, -0.1078), (0.06064, 0.02363, -0.1078), (-0.06061, 0.01675, -0.003431), (0.05715, 0.01677, -0.002918), (0.06061, 0.01675, -0.003431), (-0.05715, 0.01677, -0.002918)], [], [(38, 83, 0, 36, 2), (3, 4, 6, 2, 36, 5), (7, 37, 35, 8, 10, 9), (9, 10, 12, 11), (11, 12, 14, 13), (13, 14, 16, 15, 130), (10, 26, 28, 12), (15, 16, 18, 17), (17, 18, 4, 3), (12, 28, 30, 14), (19, 21, 22, 20), (21, 23, 24, 22), (23, 25, 26, 24), (25, 27, 28, 26), (27, 29, 30, 28), (29, 133, 31, 32, 30), (14, 30, 32, 16), (31, 33, 34, 32), (33, 19, 20, 34), (16, 32, 34, 18), (8, 24, 26, 10), (6, 22, 24, 8), (4, 20, 22, 6), (18, 34, 20, 4), (5, 21, 19, 3), (3, 19, 33, 17), (17, 33, 31, 15), (13, 29, 27, 11), (11, 27, 25, 9), (9, 25, 23, 7), (7, 23, 21, 5), (36, 0, 82, 1, 37, 7, 5), (8, 35, 39, 80, 38, 2, 6), (97, 82, 0, 83), (35, 37, 1, 81, 39), (78, 87, 40, 76, 42), (43, 44, 46, 42, 76, 45), (47, 77, 75, 48, 50, 49), (49, 50, 52, 51), (51, 52, 54, 53), (53, 54, 132, 56, 55), (50, 66, 68, 52), (55, 56, 58, 57), (57, 58, 44, 43), (52, 68, 70, 54), (59, 61, 62, 60), (61, 63, 64, 62), (63, 65, 66, 64), (65, 67, 68, 66), (67, 69, 70, 68), (69, 71, 72, 131, 70), (71, 73, 74, 72), (73, 59, 60, 74), (56, 72, 74, 58), (48, 64, 66, 50), (46, 62, 64, 48), (44, 60, 62, 46), (58, 74, 60, 44), (45, 61, 59, 43), (43, 59, 73, 57), (57, 73, 71, 55), (55, 71, 69, 53), (53, 69, 67, 51), (51, 67, 65, 49), (49, 65, 63, 47), (47, 63, 61, 45), (76, 40, 86, 41, 77, 47, 45), (48, 75, 79, 84, 78, 42, 46), (96, 86, 40, 87), (75, 77, 41, 85, 79), (95, 88, 41, 86), (94, 89, 40, 87), (93, 85, 41, 88), (92, 90, 78, 84), (91, 92, 84, 79), (1, 82, 92, 91), (82, 0, 90, 92), (81, 93, 88, 39), (1, 91, 93, 81), (91, 79, 85, 93), (90, 94, 87, 78), (0, 83, 94, 90), (83, 38, 89, 94), (89, 95, 86, 40), (38, 80, 95, 89), (80, 39, 88, 95), (84, 96, 87, 78), (79, 85, 96, 84), (85, 41, 86, 96), (80, 97, 83, 38), (39, 81, 97, 80), (81, 1, 82, 97), (104, 105, 113, 112), (102, 104, 112, 110), (106, 107, 115, 114), (107, 109, 117, 115), (100, 98, 106, 108), (101, 100, 108, 109), (105, 103, 111, 113), (103, 102, 110, 111), (99, 101, 109, 107), (98, 99, 107, 106), (119, 118, 126, 127), (121, 119, 127, 129), (110, 112, 120, 118), (112, 113, 121, 120), (108, 106, 114, 116), (109, 108, 116, 117), (113, 111, 119, 121), (111, 110, 118, 119), (123, 125, 124, 122), (126, 128, 129, 127), (115, 117, 125, 123), (114, 115, 123, 122), (118, 120, 128, 126), (120, 121, 129, 128), (116, 114, 122, 124), (117, 116, 124, 125), (104, 131, 72, 105), (104, 102, 132, 131), (72, 56, 103, 105), (102, 103, 56, 132), (54, 70, 131, 132), (98, 100, 133, 130), (31, 101, 99, 15), (15, 99, 98, 130), (31, 133, 100, 101), (29, 13, 130, 133)])
me_cylinder_001.polygons.foreach_set('use_smooth', [True] * 128)
_k = set([(0, 90), (1, 91), (2, 6), (2, 36), (3, 4), (3, 5), (3, 17), (3, 19), (4, 6), (4, 18), (4, 20), (5, 7), (5, 21), (5, 36), (6, 8), (6, 22), (7, 9), (7, 23), (7, 37), (8, 10), (8, 24), (8, 35), (9, 10), (9, 11), (9, 25), (10, 12), (10, 26), (11, 12), (11, 13), (11, 27), (12, 14), (12, 28), (13, 14), (13, 29), (13, 130), (14, 16), (14, 30), (15, 16), (15, 17), (15, 31), (15, 99), (15, 130), (16, 18), (16, 32), (17, 18), (17, 33), (18, 34), (19, 20), (19, 21), (19, 33), (20, 22), (20, 34), (21, 22), (21, 23), (22, 24), (23, 24), (23, 25), (24, 26), (25, 26), (25, 27), (26, 28), (27, 28), (27, 29), (28, 30), (29, 30), (29, 133), (30, 32), (31, 32), (31, 33), (31, 101), (31, 133), (32, 34), (33, 34), (35, 37), (38, 89), (39, 88), (40, 89), (41, 88), (42, 46), (42, 76), (43, 44), (43, 45), (43, 57), (43, 59), (44, 46), (44, 58), (44, 60), (45, 47), (45, 61), (45, 76), (46, 48), (46, 62), (47, 49), (47, 63), (47, 77), (48, 50), (48, 64), (48, 75), (49, 50), (49, 51), (49, 65), (50, 52), (50, 66), (51, 52), (51, 53), (51, 67), (52, 54), (52, 68), (53, 54), (53, 55), (53, 69), (54, 70), (54, 132), (55, 56), (55, 57), (55, 71), (56, 58), (56, 72), (56, 103), (56, 132), (57, 58), (57, 73), (58, 74), (59, 60), (59, 61), (59, 73), (60, 62), (60, 74), (61, 62), (61, 63), (62, 64), (63, 64), (63, 65), (64, 66), (65, 66), (65, 67), (66, 68), (67, 68), (67, 69), (68, 70), (69, 70), (69, 71), (70, 131), (71, 72), (71, 73), (72, 74), (72, 105), (72, 131), (73, 74), (75, 77), (78, 90), (79, 91), (88, 93), (89, 94), (90, 94), (91, 93), (98, 99), (98, 100), (98, 106), (98, 130), (99, 101), (99, 107), (100, 101), (100, 108), (100, 133), (101, 109), (102, 103), (102, 104), (102, 110), (102, 132), (103, 105), (103, 111), (104, 105), (104, 112), (104, 131), (105, 113), (106, 107), (106, 108), (106, 114), (107, 109), (107, 115), (108, 109), (108, 116), (109, 117), (110, 111), (110, 112), (110, 118), (111, 113), (111, 119), (112, 113), (112, 120), (113, 121), (114, 115), (114, 116), (114, 122), (115, 117), (115, 123), (116, 117), (116, 124), (117, 125), (118, 119), (118, 120), (118, 126), (119, 121), (119, 127), (120, 121), (120, 128), (121, 129), (122, 123), (122, 124), (123, 125), (124, 125), (126, 127), (126, 128), (127, 129), (128, 129), (130, 133), (131, 132)])
me_cylinder_001.attributes.new('sharp_edge', 'BOOLEAN', 'EDGE').data.foreach_set('value', [ (min(e.vertices), max(e.vertices)) in _k for e in me_cylinder_001.edges])
_uv = me_cylinder_001.uv_layers.new(name='UVMap')
_uv.uv.foreach_set('vector', [0.4232, 0.7809, 0.4235, 0.7788, 0.4237, 0.7767, 0.4242, 0.7767, 0.4242, 0.7822, 0.427, 0.774, 0.427, 0.785, 0.4242, 0.7767, 0.4242, 0.7754, 0.4242, 0.7747, 0.4242, 0.774, 0.4215, 0.774, 0.4215, 0.7767, 0.4215, 0.7822, 0.4215, 0.785, 0.4187, 0.785, 0.4187, 0.774, 0.4187, 0.774, 0.4187, 0.785, 0.416, 0.785, 0.416, 0.774, 0.416, 0.774, 0.416, 0.785, 0.4133, 0.785, 0.4133, 0.774, 0.4133, 0.774, 0.4133, 0.785, 0.4105, 0.785, 0.4105, 0.774, 0.4119, 0.774, 0.4187, 0.785, 0.4187, 0.785, 0.416, 0.785, 0.416, 0.785, 0.4105, 0.774, 0.4105, 0.785, 0.4078, 0.785, 0.4078, 0.774, 0.4078, 0.774, 0.4078, 0.785, 0.405, 0.785, 0.405, 0.774, 0.416, 0.785, 0.416, 0.785, 0.4133, 0.785, 0.4133, 0.785, 0.427, 0.774, 0.4242, 0.774, 0.4242, 0.785, 0.427, 0.785, 0.4242, 0.774, 0.4215, 0.774, 0.4215, 0.785, 0.4242, 0.785, 0.4215, 0.774, 0.4187, 0.774, 0.4187, 0.785, 0.4215, 0.785, 0.4187, 0.774, 0.416, 0.774, 0.416, 0.785, 0.4187, 0.785, 0.416, 0.774, 0.4133, 0.774, 0.4133, 0.785, 0.416, 0.785, 0.4133, 0.774, 0.4119, 0.774, 0.4105, 0.774, 0.4105, 0.785, 0.4133, 0.785, 0.4133, 0.785, 0.4133, 0.785, 0.4105, 0.785, 0.4105, 0.785, 0.4105, 0.774, 0.4078, 0.774, 0.4078, 0.785, 0.4105, 0.785, 0.4078, 0.774, 0.405, 0.774, 0.405, 0.785, 0.4078, 0.785, 0.4105, 0.785, 0.4105, 0.785, 0.4078, 0.785, 0.4078, 0.785, 0.4215, 0.785, 0.4215, 0.785, 0.4187, 0.785, 0.4187, 0.785, 0.4242, 0.785, 0.4242, 0.785, 0.4215, 0.785, 0.4235, 0.785, 0.427, 0.785, 0.427, 0.785, 0.4242, 0.785, 0.4242, 0.785, 0.4078, 0.785, 0.4078, 0.785, 0.405, 0.785, 0.427, 0.785, 0.4242, 0.774, 0.4242, 0.774, 0.427, 0.774, 0.427, 0.774, 0.427, 0.774, 0.427, 0.774, 0.4078, 0.774, 0.4078, 0.774, 0.4078, 0.774, 0.4078, 0.774, 0.4105, 0.774, 0.4105, 0.774, 0.4133, 0.774, 0.4133, 0.774, 0.416, 0.774, 0.416, 0.774, 0.416, 0.774, 0.416, 0.774, 0.4187, 0.774, 0.4187, 0.774, 0.4187, 0.774, 0.4187, 0.774, 0.4215, 0.774, 0.4215, 0.774, 0.4215, 0.774, 0.4215, 0.774, 0.4242, 0.774, 0.4229, 0.774, 0.4242, 0.7767, 0.4232, 0.7767, 0.4229, 0.7767, 0.4227, 0.7767, 0.4222, 0.7767, 0.4222, 0.774, 0.4242, 0.774, 0.4222, 0.785, 0.4222, 0.7795, 0.4227, 0.7802, 0.4232, 0.7809, 0.4237, 0.7815, 0.4242, 0.7822, 0.4242, 0.785, 0.4229, 0.7786, 0.4229, 0.7767, 0.4232, 0.7767, 0.4232, 0.7788, 0.4222, 0.7795, 0.4222, 0.7767, 0.4227, 0.7767, 0.4227, 0.7785, 0.4227, 0.7802, 0.4232, 0.7809, 0.4235, 0.7788, 0.4237, 0.7767, 0.4242, 0.7767, 0.4242, 0.7822, 0.427, 0.774, 0.427, 0.785, 0.4242, 0.7767, 0.4242, 0.7754, 0.4242, 0.7747, 0.4242, 0.774, 0.4215, 0.774, 0.4215, 0.7767, 0.4215, 0.7822, 0.4215, 0.785, 0.4187, 0.785, 0.4187, 0.774, 0.4187, 0.774, 0.4187, 0.785, 0.416, 0.785, 0.416, 0.774, 0.416, 0.774, 0.416, 0.785, 0.4133, 0.785, 0.4133, 0.774, 0.4133, 0.774, 0.4133, 0.785, 0.4119, 0.785, 0.4105, 0.785, 0.4105, 0.774, 0.4187, 0.785, 0.4187, 0.785, 0.416, 0.785, 0.416, 0.785, 0.4105, 0.774, 0.4105, 0.785, 0.4078, 0.785, 0.4078, 0.774, 0.4078, 0.774, 0.4078, 0.785, 0.405, 0.785, 0.405, 0.774, 0.416, 0.785, 0.416, 0.785, 0.4133, 0.785, 0.4133, 0.785, 0.427, 0.774, 0.4242, 0.774, 0.4242, 0.785, 0.427, 0.785, 0.4242, 0.774, 0.4215, 0.774, 0.4215, 0.785, 0.4242, 0.785, 0.4215, 0.774, 0.4187, 0.774, 0.4187, 0.785, 0.4215, 0.785, 0.4187, 0.774, 0.416, 0.774, 0.416, 0.785, 0.4187, 0.785, 0.416, 0.774, 0.4133, 0.774, 0.4133, 0.785, 0.416, 0.785, 0.4133, 0.774, 0.4105, 0.774, 0.4105, 0.785, 0.4119, 0.785, 0.4133, 0.785, 0.4105, 0.774, 0.4078, 0.774, 0.4078, 0.785, 0.4105, 0.785, 0.4078, 0.774, 0.405, 0.774, 0.405, 0.785, 0.4078, 0.785, 0.4105, 0.785, 0.4105, 0.785, 0.4078, 0.785, 0.4078, 0.785, 0.4215, 0.785, 0.4215, 0.785, 0.4187, 0.785, 0.4187, 0.785, 0.4242, 0.785, 0.4242, 0.785, 0.4215, 0.785, 0.4235, 0.785, 0.427, 0.785, 0.427, 0.785, 0.4242, 0.785, 0.4242, 0.785, 0.4078, 0.785, 0.4078, 0.785, 0.405, 0.785, 0.427, 0.785, 0.4242, 0.774, 0.4242, 0.774, 0.427, 0.774, 0.427, 0.774, 0.427, 0.774, 0.427, 0.774, 0.4078, 0.774, 0.4078, 0.774, 0.4078, 0.774, 0.4078, 0.774, 0.4105, 0.774, 0.4105, 0.774, 0.4105, 0.774, 0.4105, 0.774, 0.4133, 0.774, 0.4133, 0.774, 0.4133, 0.774, 0.4133, 0.774, 0.416, 0.774, 0.416, 0.774, 0.416, 0.774, 0.416, 0.774, 0.4187, 0.774, 0.4187, 0.774, 0.4187, 0.774, 0.4187, 0.774, 0.4215, 0.774, 0.4215, 0.774, 0.4215, 0.774, 0.4215, 0.774, 0.4242, 0.774, 0.4229, 0.774, 0.4242, 0.7767, 0.4232, 0.7767, 0.4229, 0.7767, 0.4227, 0.7767, 0.4222, 0.7767, 0.4222, 0.774, 0.4242, 0.774, 0.4222, 0.785, 0.4222, 0.7795, 0.4227, 0.7802, 0.4232, 0.7809, 0.4237, 0.7815, 0.4242, 0.7822, 0.4242, 0.785, 0.4229, 0.7786, 0.4229, 0.7767, 0.4232, 0.7767, 0.4232, 0.7788, 0.4222, 0.7795, 0.4222, 0.7767, 0.4227, 0.7767, 0.4227, 0.7785, 0.4227, 0.7802, 0.4231, 0.7788, 0.4227, 0.7785, 0.4227, 0.7767, 0.4229, 0.7767, 0.405, 0.763, 0.405, 0.763, 0.405, 0.763, 0.405, 0.763, 0.405, 0.763, 0.405, 0.763, 0.405, 0.763, 0.405, 0.763, 0.405, 0.763, 0.405, 0.763, 0.405, 0.763, 0.405, 0.763, 0.405, 0.763, 0.405, 0.763, 0.405, 0.763, 0.405, 0.763, 0.405, 0.763, 0.405, 0.763, 0.405, 0.763, 0.405, 0.763, 0.405, 0.763, 0.405, 0.763, 0.405, 0.763, 0.405, 0.763, 0.405, 0.763, 0.405, 0.763, 0.405, 0.763, 0.405, 0.763, 0.405, 0.763, 0.405, 0.763, 0.405, 0.763, 0.405, 0.763, 0.405, 0.763, 0.405, 0.763, 0.405, 0.763, 0.405, 0.763, 0.405, 0.763, 0.405, 0.763, 0.405, 0.763, 0.405, 0.763, 0.405, 0.763, 0.405, 0.763, 0.405, 0.763, 0.405, 0.763, 0.405, 0.763, 0.405, 0.763, 0.405, 0.763, 0.405, 0.763, 0.4235, 0.7791, 0.4231, 0.7788, 0.4229, 0.7767, 0.4232, 0.7767, 0.4237, 0.7815, 0.4232, 0.7809, 0.4231, 0.7788, 0.4235, 0.7791, 0.4232, 0.7809, 0.4227, 0.7802, 0.4227, 0.7785, 0.4231, 0.7788, 0.4229, 0.7805, 0.4229, 0.7786, 0.4232, 0.7788, 0.4232, 0.7809, 0.4227, 0.7802, 0.4227, 0.7785, 0.4229, 0.7786, 0.4229, 0.7805, 0.4227, 0.7785, 0.4227, 0.7767, 0.4229, 0.7767, 0.4229, 0.7786, 0.4229, 0.7805, 0.4229, 0.7786, 0.4232, 0.7788, 0.4232, 0.7809, 0.4227, 0.7802, 0.4227, 0.7785, 0.4229, 0.7786, 0.4229, 0.7805, 0.4227, 0.7785, 0.4227, 0.7767, 0.4229, 0.7767, 0.4229, 0.7786, 0.4133, 0.785, 0.4105, 0.785, 0.4105, 0.785, 0.4133, 0.785, 0.4133, 0.785, 0.4133, 0.785, 0.4133, 0.785, 0.4133, 0.785, 0.4133, 0.774, 0.4105, 0.774, 0.4105, 0.774, 0.4133, 0.774, 0.4105, 0.774, 0.4105, 0.774, 0.4105, 0.774, 0.4105, 0.774, 0.4133, 0.774, 0.4133, 0.774, 0.4133, 0.774, 0.4133, 0.774, 0.4105, 0.774, 0.4133, 0.774, 0.4133, 0.774, 0.4105, 0.774, 0.4105, 0.785, 0.4105, 0.785, 0.4105, 0.785, 0.4105, 0.785, 0.4105, 0.785, 0.4133, 0.785, 0.4133, 0.785, 0.4105, 0.785, 0.4105, 0.774, 0.4105, 0.774, 0.4105, 0.774, 0.4105, 0.774, 0.4133, 0.774, 0.4105, 0.774, 0.4105, 0.774, 0.4133, 0.774, 0.4105, 0.785, 0.4133, 0.785, 0.4133, 0.785, 0.4105, 0.785, 0.4105, 0.785, 0.4105, 0.785, 0.4105, 0.785, 0.4105, 0.785, 0.4133, 0.785, 0.4133, 0.785, 0.4133, 0.785, 0.4133, 0.785, 0.4133, 0.785, 0.4105, 0.785, 0.4105, 0.785, 0.4133, 0.785, 0.4133, 0.774, 0.4133, 0.774, 0.4133, 0.774, 0.4133, 0.774, 0.4105, 0.774, 0.4133, 0.774, 0.4133, 0.774, 0.4105, 0.774, 0.4105, 0.785, 0.4105, 0.785, 0.4105, 0.785, 0.4105, 0.785, 0.4105, 0.785, 0.4133, 0.785, 0.4133, 0.785, 0.4105, 0.785, 0.4105, 0.774, 0.4105, 0.774, 0.4133, 0.774, 0.4133, 0.774, 0.4133, 0.785, 0.4133, 0.785, 0.4105, 0.785, 0.4105, 0.785, 0.4105, 0.774, 0.4105, 0.774, 0.4105, 0.774, 0.4105, 0.774, 0.4133, 0.774, 0.4105, 0.774, 0.4105, 0.774, 0.4133, 0.774, 0.4133, 0.785, 0.4133, 0.785, 0.4133, 0.785, 0.4133, 0.785, 0.4133, 0.785, 0.4105, 0.785, 0.4105, 0.785, 0.4133, 0.785, 0.4133, 0.774, 0.4133, 0.774, 0.4133, 0.774, 0.4133, 0.774, 0.4105, 0.774, 0.4133, 0.774, 0.4133, 0.774, 0.4105, 0.774, 0.4133, 0.785, 0.4119, 0.785, 0.4105, 0.785, 0.4105, 0.785, 0.4133, 0.785, 0.4133, 0.785, 0.405, 0.763, 0.4119, 0.785, 0.4105, 0.785, 0.4105, 0.785, 0.4105, 0.785, 0.4105, 0.785, 0.4133, 0.785, 0.4105, 0.785, 0.4105, 0.785, 0.405, 0.763, 0.4133, 0.785, 0.4133, 0.785, 0.4119, 0.785, 0.405, 0.763, 0.4133, 0.774, 0.4133, 0.774, 0.405, 0.763, 0.405, 0.763, 0.4105, 0.774, 0.4105, 0.774, 0.4105, 0.774, 0.4105, 0.774, 0.4105, 0.774, 0.4105, 0.774, 0.4133, 0.774, 0.405, 0.763, 0.4105, 0.774, 0.405, 0.763, 0.4133, 0.774, 0.4105, 0.774, 0.4133, 0.774, 0.4133, 0.774, 0.405, 0.763, 0.4119, 0.774])
me_cylinder_001.materials.append(mat_material_002)
me_cylinder_001.update()
me_cylinder_001.normals_split_custom_set([tuple(v) for v in zip(*[iter([1.0, 0.009909, 2.383e-05, 1.0, 0.009949, 0.0, 1.0, 0.009909, -2.383e-05, 1.0, 0.009919, -1.787e-05, 1.0, 0.009919, 1.787e-05, 0.6542, 0.7564, 0.0, 0.6542, 0.7564, 0.0, 0.6542, 0.7564, 0.0, 0.6542, 0.7564, 0.0, 0.6542, 0.7564, 0.0, 0.6542, 0.7564, 0.0, 0.6672, -0.7449, 0.0, 0.6672, -0.7449, 0.0, 0.6672, -0.7449, 0.0, 0.6672, -0.7449, 0.0, 0.6672, -0.7449, 0.0, 0.6672, -0.7449, 0.0, 0.007662, -1.0, 0.0, 0.007662, -1.0, 0.0, 0.007662, -1.0, 0.0, 0.007662, -1.0, 0.0, -0.6542, -0.7563, 0.0, -0.6542, -0.7563, 0.0, -0.6542, -0.7563, 0.0, -0.6542, -0.7563, 0.0, -1.0, -0.009948, 1.344e-07, -1.0, -0.009948, 1.344e-07, -1.0, -0.009948, 1.344e-07, -1.0, -0.009948, 1.344e-07, -1.0, -0.009948, 1.344e-07, -0.001273, 0.1662, 0.9861, -0.001273, 0.1662, 0.9861, -0.001273, 0.1662, 0.9861, -0.001273, 0.1662, 0.9861, -0.6672, 0.7449, 0.0, -0.6672, 0.7449, 0.0, -0.6672, 0.7449, 0.0, -0.6672, 0.7449, 0.0, -0.007714, 1.0, 0.0, -0.007714, 1.0, 0.0, -0.007714, 1.0, 0.0, -0.007714, 1.0, 0.0, 0.1027, 0.1187, 0.9876, 0.1027, 0.1187, 0.9876, 0.1027, 0.1187, 0.9876, 0.1027, 0.1187, 0.9876, -0.6542, -0.7563, 0.0, -0.6542, -0.7563, 0.0, -0.6542, -0.7563, 0.0, -0.6542, -0.7563, 0.0, -1.0, -0.009885, 0.0, -1.0, -0.009885, 0.0, -1.0, -0.009885, 0.0, -1.0, -0.009885, 0.0, -0.6672, 0.7449, 0.0, -0.6672, 0.7449, 0.0, -0.6672, 0.7449, 0.0, -0.6672, 0.7449, 0.0, -0.007659, 1.0, 0.0, -0.007659, 1.0, 0.0, -0.007659, 1.0, 0.0, -0.007659, 1.0, 0.0, 0.6542, 0.7564, 0.0, 0.6542, 0.7564, 0.0, 0.6542, 0.7564, 0.0, 0.6542, 0.7564, 0.0, 1.0, 0.009954, 4.266e-05, 1.0, 0.009954, 4.266e-05, 1.0, 0.009954, 4.266e-05, 1.0, 0.009954, 4.266e-05, 1.0, 0.009954, 4.266e-05, 0.1467, 0.00146, 0.9892, 0.1467, 0.00146, 0.9892, 0.1467, 0.00146, 0.9892, 0.1467, 0.00146, 0.9892, 0.6671, -0.7449, 0.0, 0.6671, -0.7449, 0.0, 0.6671, -0.7449, 0.0, 0.6671, -0.7449, 0.0, 0.00772, -1.0, 0.0, 0.00772, -1.0, 0.0, 0.00772, -1.0, 0.0, 0.00772, -1.0, 0.0, 0.1045, -0.1167, 0.9877, 0.1045, -0.1167, 0.9877, 0.1045, -0.1167, 0.9877, 0.1045, -0.1167, 0.9877, -0.1045, 0.1167, 0.9877, -0.1045, 0.1167, 0.9877, -0.1045, 0.1167, 0.9877, -0.1045, 0.1167, 0.9877, -0.1464, -0.001526, 0.9892, -0.1464, -0.001526, 0.9892, -0.1464, -0.001526, 0.9892, -0.1464, -0.001526, 0.9892, -0.1027, -0.1187, 0.9876, -0.1027, -0.1187, 0.9876, -0.1027, -0.1187, 0.9876, -0.1027, -0.1187, 0.9876, 0.001282, -0.1662, 0.9861, 0.001282, -0.1662, 0.9861, 0.001282, -0.1662, 0.9861, 0.001282, -0.1662, 0.9861, -0.1027, -0.1187, -0.9876, -0.1027, -0.1187, -0.9876, -0.1027, -0.1187, -0.9876, -0.1027, -0.1187, -0.9876, 0.001282, -0.1662, -0.9861, 0.001282, -0.1662, -0.9861, 0.001282, -0.1662, -0.9861, 0.001282, -0.1662, -0.9861, 0.1045, -0.1167, -0.9877, 0.1045, -0.1167, -0.9877, 0.1045, -0.1167, -0.9877, 0.1045, -0.1167, -0.9877, 0.1027, 0.1187, -0.9876, 0.1027, 0.1187, -0.9876, 0.1027, 0.1187, -0.9876, 0.1027, 0.1187, -0.9876, -0.001273, 0.1662, -0.9861, -0.001273, 0.1662, -0.9861, -0.001273, 0.1662, -0.9861, -0.001273, 0.1662, -0.9861, -0.1045, 0.1167, -0.9877, -0.1045, 0.1167, -0.9877, -0.1045, 0.1167, -0.9877, -0.1045, 0.1167, -0.9877, -0.1467, -0.001451, -0.9892, -0.1467, -0.001451, -0.9892, -0.1467, -0.001451, -0.9892, -0.1467, -0.001451, -0.9892, 1.0, 0.009919, -1.787e-05, 1.0, 0.009909, -2.383e-05, 1.0, 0.009889, -3.575e-05, 1.0, 0.009909, -2.383e-05, 1.0, 0.009919, -1.787e-05, 1.0, 0.009889, -3.575e-05, 1.0, 0.009889, -3.575e-05, 1.0, 0.009889, 3.575e-05, 1.0, 0.009919, 1.787e-05, 1.0, 0.009909, 2.383e-05, 1.0, 0.009889, 3.575e-05, 1.0, 0.009909, 2.383e-05, 1.0, 0.009919, 1.787e-05, 1.0, 0.009889, 3.575e-05, 1.0, 0.009711, 0.0, 1.0, 0.009711, 0.0, 1.0, 0.009953, 2.301e-08, 0.9999, 0.01005, -2.759e-08, 1.0, 0.009919, 1.787e-05, 1.0, 0.009919, -1.787e-05, 1.0, 0.009909, -2.383e-05, 1.0, 0.00995, 0.0, 1.0, 0.009909, 2.383e-05, -1.0, 0.009909, -2.383e-05, -1.0, 0.009949, 0.0, -1.0, 0.009909, 2.383e-05, -1.0, 0.009919, 1.787e-05, -1.0, 0.009919, -1.787e-05, -0.6542, 0.7564, 0.0, -0.6542, 0.7564, 0.0, -0.6542, 0.7564, 0.0, -0.6542, 0.7564, 0.0, -0.6542, 0.7564, 0.0, -0.6542, 0.7564, 0.0, -0.6672, -0.7449, 0.0, -0.6672, -0.7449, 0.0, -0.6672, -0.7449, 0.0, -0.6672, -0.7449, 0.0, -0.6672, -0.7449, 0.0, -0.6672, -0.7449, 0.0, -0.007662, -1.0, 0.0, -0.007662, -1.0, 0.0, -0.007662, -1.0, 0.0, -0.007662, -1.0, 0.0, 0.6542, -0.7563, 0.0, 0.6542, -0.7563, 0.0, 0.6542, -0.7563, 0.0, 0.6542, -0.7563, 0.0, 1.0, -0.009948, 1.344e-07, 1.0, -0.009948, 1.344e-07, 1.0, -0.009948, 1.344e-07, 1.0, -0.009948, 1.344e-07, 1.0, -0.009948, 1.344e-07, 0.001273, 0.1662, -0.9861, 0.001273, 0.1662, -0.9861, 0.001273, 0.1662, -0.9861, 0.001273, 0.1662, -0.9861, 0.6672, 0.7449, 0.0, 0.6672, 0.7449, 0.0, 0.6672, 0.7449, 0.0, 0.6672, 0.7449, 0.0, 0.007714, 1.0, 0.0, 0.007714, 1.0, 0.0, 0.007714, 1.0, 0.0, 0.007714, 1.0, 0.0, -0.1027, 0.1187, -0.9876, -0.1027, 0.1187, -0.9876, -0.1027, 0.1187, -0.9876, -0.1027, 0.1187, -0.9876, 0.6542, -0.7563, 0.0, 0.6542, -0.7563, 0.0, 0.6542, -0.7563, 0.0, 0.6542, -0.7563, 0.0, 1.0, -0.009885, 0.0, 1.0, -0.009885, 0.0, 1.0, -0.009885, 0.0, 1.0, -0.009885, 0.0, 0.6672, 0.7449, 0.0, 0.6672, 0.7449, 0.0, 0.6672, 0.7449, 0.0, 0.6672, 0.7449, 0.0, 0.007659, 1.0, 0.0, 0.007659, 1.0, 0.0, 0.007659, 1.0, 0.0, 0.007659, 1.0, 0.0, -0.6542, 0.7564, 0.0, -0.6542, 0.7564, 0.0, -0.6542, 0.7564, 0.0, -0.6542, 0.7564, 0.0, -1.0, 0.009954, 4.266e-05, -1.0, 0.009954, 4.266e-05, -1.0, 0.009954, 4.266e-05, -1.0, 0.009954, 4.266e-05, -1.0, 0.009954, 4.266e-05, -0.6671, -0.7449, 0.0, -0.6671, -0.7449, 0.0, -0.6671, -0.7449, 0.0, -0.6671, -0.7449, 0.0, -0.00772, -1.0, 0.0, -0.00772, -1.0, 0.0, -0.00772, -1.0, 0.0, -0.00772, -1.0, 0.0, -0.1045, -0.1167, -0.9877, -0.1045, -0.1167, -0.9877, -0.1045, -0.1167, -0.9877, -0.1045, -0.1167, -0.9877, 0.1045, 0.1167, -0.9877, 0.1045, 0.1167, -0.9877, 0.1045, 0.1167, -0.9877, 0.1045, 0.1167, -0.9877, 0.1464, -0.001526, -0.9892, 0.1464, -0.001526, -0.9892, 0.1464, -0.001526, -0.9892, 0.1464, -0.001526, -0.9892, 0.1027, -0.1187, -0.9876, 0.1027, -0.1187, -0.9876, 0.1027, -0.1187, -0.9876, 0.1027, -0.1187, -0.9876, -0.001282, -0.1662, -0.9861, -0.001282, -0.1662, -0.9861, -0.001282, -0.1662, -0.9861, -0.001282, -0.1662, -0.9861, 0.1027, -0.1187, 0.9876, 0.1027, -0.1187, 0.9876, 0.1027, -0.1187, 0.9876, 0.1027, -0.1187, 0.9876, -0.001282, -0.1662, 0.9861, -0.001282, -0.1662, 0.9861, -0.001282, -0.1662, 0.9861, -0.001282, -0.1662, 0.9861, -0.1045, -0.1167, 0.9877, -0.1045, -0.1167, 0.9877, -0.1045, -0.1167, 0.9877, -0.1045, -0.1167, 0.9877, -0.1467, 0.00146, 0.9892, -0.1467, 0.00146, 0.9892, -0.1467, 0.00146, 0.9892, -0.1467, 0.00146, 0.9892, -0.1027, 0.1187, 0.9876, -0.1027, 0.1187, 0.9876, -0.1027, 0.1187, 0.9876, -0.1027, 0.1187, 0.9876, 0.001273, 0.1662, 0.9861, 0.001273, 0.1662, 0.9861, 0.001273, 0.1662, 0.9861, 0.001273, 0.1662, 0.9861, 0.1045, 0.1167, 0.9877, 0.1045, 0.1167, 0.9877, 0.1045, 0.1167, 0.9877, 0.1045, 0.1167, 0.9877, 0.1467, -0.001451, 0.9892, 0.1467, -0.001451, 0.9892, 0.1467, -0.001451, 0.9892, 0.1467, -0.001451, 0.9892, -1.0, 0.009919, 1.787e-05, -1.0, 0.009909, 2.383e-05, -1.0, 0.009889, 3.575e-05, -1.0, 0.009909, 2.383e-05, -1.0, 0.009919, 1.787e-05, -1.0, 0.009889, 3.575e-05, -1.0, 0.009889, 3.575e-05, -1.0, 0.009889, -3.575e-05, -1.0, 0.009919, -1.787e-05, -1.0, 0.009909, -2.383e-05, -1.0, 0.009889, -3.575e-05, -1.0, 0.009909, -2.383e-05, -1.0, 0.009919, -1.787e-05, -1.0, 0.009889, -3.575e-05, -1.0, 0.009711, 0.0, -1.0, 0.009711, 0.0, -1.0, 0.009953, -2.301e-08, -0.9999, 0.01005, 2.759e-08, -1.0, 0.009919, -1.787e-05, -1.0, 0.009919, 1.787e-05, -1.0, 0.009909, 2.383e-05, -1.0, 0.00995, 0.0, -1.0, 0.009909, -2.383e-05, -7.068e-16, 0.0, 1.0, -2.579e-16, 0.0, 1.0, -7.546e-09, 0.0, 1.0, -6.826e-10, 0.0, 1.0, 0.1499, 0.9887, 0.0, 0.1499, 0.9887, 0.0, 0.1499, 0.9887, 0.0, 0.1499, 0.9887, 0.0, -0.1504, -0.9886, 0.0, -0.1504, -0.9886, 0.0, -0.1504, -0.9886, 0.0, -0.1504, -0.9886, 0.0, -3.584e-10, 0.0, -1.0, -3.767e-09, 0.0, -1.0, 0.0, 0.0, -1.0, 0.0, 0.0, -1.0, 3.773e-09, 0.0, -1.0, -3.584e-10, 0.0, -1.0, 0.0, 0.0, -1.0, 0.0, 0.0, -1.0, 7.546e-09, 0.0, -1.0, 6.826e-10, 0.0, -1.0, -3.584e-10, 0.0, -1.0, 3.773e-09, 0.0, -1.0, 6.826e-10, 0.0, -1.0, -7.534e-09, 0.0, -1.0, -3.767e-09, 0.0, -1.0, -3.584e-10, 0.0, -1.0, 0.1504, -0.9886, 0.0, 0.1504, -0.9886, 0.0, 0.1504, -0.9886, 0.0, 0.1504, -0.9886, 0.0, 0.1504, -0.9886, 0.0, 0.1504, -0.9886, 0.0, 0.1504, -0.9886, 0.0, 0.1504, -0.9886, 0.0, -0.1504, -0.9886, 0.0, -0.1504, -0.9886, 0.0, -0.1504, -0.9886, 0.0, -0.1504, -0.9886, 0.0, 0.1499, 0.9887, 0.0, 0.1499, 0.9887, 0.0, 0.1499, 0.9887, 0.0, 0.1499, 0.9887, 0.0, -0.1499, 0.9887, 0.0, -0.1499, 0.9887, 0.0, -0.1499, 0.9887, 0.0, -0.1499, 0.9887, 0.0, -0.1499, 0.9887, 0.0, -0.1499, 0.9887, 0.0, -0.1499, 0.9887, 0.0, -0.1499, 0.9887, 0.0, -9.38e-16, 0.0, 1.0, -7.068e-16, 0.0, 1.0, -6.826e-10, 0.0, 1.0, 7.534e-09, 0.0, 1.0, -7.534e-09, 0.0, 1.0, 6.826e-10, 0.0, 1.0, -7.068e-16, 0.0, 1.0, -9.38e-16, 0.0, 1.0, 6.826e-10, 0.0, 1.0, 7.546e-09, 0.0, 1.0, -2.579e-16, 0.0, 1.0, -7.068e-16, 0.0, 1.0, -1.0, 0.009711, 0.0, -1.0, 0.009711, 0.0, -0.9999, 0.01005, 2.759e-08, -1.0, 0.009953, 1.609e-07, -1.0, 0.009947, 0.0, -1.0, 0.009947, 0.0, -1.0, 0.009711, 0.0, -1.0, 0.009711, 0.0, -1.0, 0.009947, 0.0, -1.0, 0.009947, 0.0, -1.0, 0.009711, 0.0, -1.0, 0.009711, 0.0, 1.0, 0.009711, 0.0, 1.0, 0.009711, 0.0, 0.9999, 0.01005, -2.759e-08, 1.0, 0.009953, -1.609e-07, 1.0, 0.009947, 0.0, 1.0, 0.009947, 0.0, 1.0, 0.009711, 0.0, 1.0, 0.009711, 0.0, 1.0, 0.009947, 0.0, 1.0, 0.009947, 0.0, 1.0, 0.009711, 0.0, 1.0, 0.009711, 0.0, -0.9996, 0.02717, 0.0009765, -0.9996, 0.02717, 0.0009765, -0.9996, 0.02717, 0.0009765, -0.9996, 0.02717, 0.0009765, -0.1461, -0.9858, -0.08305, -0.1461, -0.9858, -0.08305, -0.1461, -0.9858, -0.08305, -0.1461, -0.9858, -0.08305, -0.9985, -0.05525, -0.0004277, -0.9985, -0.05525, -0.0004277, -0.9985, -0.05525, -0.0004277, -0.9985, -0.05525, -0.0004277, 0.06242, 0.998, 0.007727, 0.06242, 0.998, 0.007727, 0.06242, 0.998, 0.007727, 0.06242, 0.998, 0.007727, 0.1461, -0.9858, -0.08305, 0.1461, -0.9858, -0.08305, 0.1461, -0.9858, -0.08305, 0.1461, -0.9858, -0.08305, 0.9996, 0.02717, 0.0009765, 0.9996, 0.02717, 0.0009765, 0.9996, 0.02717, 0.0009765, 0.9996, 0.02717, 0.0009765, -0.1304, 0.9914, -0.0121, -0.1304, 0.9914, -0.0121, -0.1304, 0.9914, -0.0121, -0.1304, 0.9914, -0.0121, 0.9996, -0.02709, -0.0009781, 0.9996, -0.02709, -0.0009781, 0.9996, -0.02709, -0.0009781, 0.9996, -0.02709, -0.0009781, 0.1304, 0.9914, -0.0121, 0.1304, 0.9914, -0.0121, 0.1304, 0.9914, -0.0121, 0.1304, 0.9914, -0.0121, -0.9996, -0.02709, -0.0009781, -0.9996, -0.02709, -0.0009781, -0.9996, -0.02709, -0.0009781, -0.9996, -0.02709, -0.0009781, 0.9985, -0.05254, 0.0158, 0.9985, -0.05254, 0.0158, 0.9985, -0.05254, 0.0158, 0.9985, -0.05254, 0.0158, -0.1001, 0.9613, -0.2568, -0.1001, 0.9613, -0.2568, -0.1001, 0.9613, -0.2568, -0.1001, 0.9613, -0.2568, -0.06774, -0.9977, -0.007725, -0.06774, -0.9977, -0.007725, -0.06774, -0.9977, -0.007725, -0.06774, -0.9977, -0.007725, -0.9985, 0.05541, 0.000429, -0.9985, 0.05541, 0.000429, -0.9985, 0.05541, 0.000429, -0.9985, 0.05541, 0.000429, 0.06774, -0.9977, -0.007725, 0.06774, -0.9977, -0.007725, 0.06774, -0.9977, -0.007725, 0.06774, -0.9977, -0.007725, 0.9985, 0.05541, 0.000429, 0.9985, 0.05541, 0.000429, 0.9985, 0.05541, 0.000429, 0.9985, 0.05541, 0.000429, -0.06242, 0.998, 0.007727, -0.06242, 0.998, 0.007727, -0.06242, 0.998, 0.007727, -0.06242, 0.998, 0.007727, 0.9985, -0.05525, -0.0004277, 0.9985, -0.05525, -0.0004277, 0.9985, -0.05525, -0.0004277, 0.9985, -0.05525, -0.0004277, 0.1386, 0.006961, -0.9903, 0.1386, 0.006961, -0.9903, 0.1386, 0.006961, -0.9903, 0.1386, 0.006961, -0.9903, -0.1386, 0.006961, -0.9903, -0.1386, 0.006961, -0.9903, -0.1386, 0.006961, -0.9903, -0.1386, 0.006961, -0.9903, 0.09967, 0.9613, -0.257, 0.09967, 0.9613, -0.257, 0.09967, 0.9613, -0.257, 0.09967, 0.9613, -0.257, -0.9985, -0.05254, 0.0158, -0.9985, -0.05254, 0.0158, -0.9985, -0.05254, 0.0158, -0.9985, -0.05254, 0.0158, -0.02231, -0.9483, 0.3166, -0.02231, -0.9483, 0.3166, -0.02231, -0.9483, 0.3166, -0.02231, -0.9483, 0.3166, -0.9985, 0.05269, -0.01584, -0.9985, 0.05269, -0.01584, -0.9985, 0.05269, -0.01584, -0.9985, 0.05269, -0.01584, 0.02231, -0.9483, 0.3166, 0.02231, -0.9483, 0.3166, 0.02231, -0.9483, 0.3166, 0.02231, -0.9483, 0.3166, 0.9985, 0.05269, -0.01584, 0.9985, 0.05269, -0.01584, 0.9985, 0.05269, -0.01584, 0.9985, 0.05269, -0.01584, -0.9633, 0.01379, -0.2681, -0.9633, 0.01379, -0.2681, -0.9633, 0.01379, -0.2681, -0.9633, 0.01379, -0.2681, -0.1095, -0.994, -0.005033, -0.1095, -0.994, -0.005033, -0.1095, -0.994, -0.005033, -0.1095, -0.994, -0.005033, -0.2634, 0.9647, 0.002809, -0.2634, 0.9647, 0.002809, -0.2634, 0.9647, 0.002809, -0.2634, 0.9647, 0.002809, 0.9589, -0.01367, 0.2835, 0.9589, -0.01367, 0.2835, 0.9589, -0.01367, 0.2835, 0.9589, -0.01367, 0.2835, -0.1467, 0.001455, -0.9892, -0.1467, 0.001455, -0.9892, -0.1467, 0.001455, -0.9892, -0.1467, 0.001455, -0.9892, 0.1095, -0.994, -0.005033, 0.1095, -0.994, -0.005033, 0.1095, -0.994, -0.005033, 0.1095, -0.994, -0.005033, 0.2634, 0.9647, 0.002809, 0.2634, 0.9647, 0.002809, 0.2634, 0.9647, 0.002809, 0.2634, 0.9647, 0.002809, -0.9589, -0.01367, 0.2835, -0.9589, -0.01367, 0.2835, -0.9589, -0.01367, 0.2835, -0.9589, -0.01367, 0.2835, 0.9633, 0.01379, -0.2681, 0.9633, 0.01379, -0.2681, 0.9633, 0.01379, -0.2681, 0.9633, 0.01379, -0.2681, 0.1467, 0.001455, -0.9892, 0.1467, 0.001455, -0.9892, 0.1467, 0.001455, -0.9892, 0.1467, 0.001455, -0.9892])] * 3)])

# ---- objects
ob_glasses = bpy.data.objects.new('Glasses', me_cylinder)
ob_glasses_overlay = bpy.data.objects.new('Glasses Overlay', me_cylinder_001)

# ---- transforms, parenting, visibility, modifiers, constraints
ob_glasses.location = (0.0, 0.0, 0.0)
ob_glasses.rotation_euler = (1.571, -0.0, 0.0)
ob_glasses_overlay.location = (0.0, 0.0, 0.0)
ob_glasses_overlay.rotation_euler = (1.571, -0.0, 0.0)
_m = ob_glasses_overlay.modifiers.new('Solidify', 'SOLIDIFY')
_m.thickness = 0.001
_m.offset = 1.0

# ---- collection membership
col_collection.objects.link(ob_glasses)
col_collection.objects.link(ob_glasses_overlay)

# ---- scene / render settings (as saved in the file)
scene.frame_start = 1; scene.frame_end = 250; scene.frame_set(1)
scene.render.engine = 'BLENDER_EEVEE_NEXT'
scene.render.bake_bias = 0.0
scene.render.bake_samples = 0
scene.cycles.sampling_pattern = 'TABULATED_SOBOL'
scene.eevee.use_volume_custom_range = False
bpy.context.view_layer.update()

# ---- added for rendering (the .blend has no active camera and no usable light): camera, sun
cam_auto = bpy.data.cameras.new('AutoCamera')
cam_auto.lens = 50.0
cam_auto.sensor_width = 36.0
cam_auto.clip_end = 1000.0
ob_auto_camera = bpy.data.objects.new('AutoCamera', cam_auto)
scene.collection.objects.link(ob_auto_camera)
ob_auto_camera.location = (0.185045, -0.169622, 0.164961)
ob_auto_camera.rotation_euler = (1.09748, -7.21219e-08, 0.694738)
scene.camera = ob_auto_camera
light_auto_sun = bpy.data.lights.new('AutoSun', 'SUN')
light_auto_sun.energy = 3.0
light_auto_sun.angle = 0.0523599
ob_auto_sun = bpy.data.objects.new('AutoSun', light_auto_sun)
scene.collection.objects.link(ob_auto_sun)
ob_auto_sun.rotation_euler = (0.872665, 0.174533, 0.523599)
bpy.context.view_layer.update()
